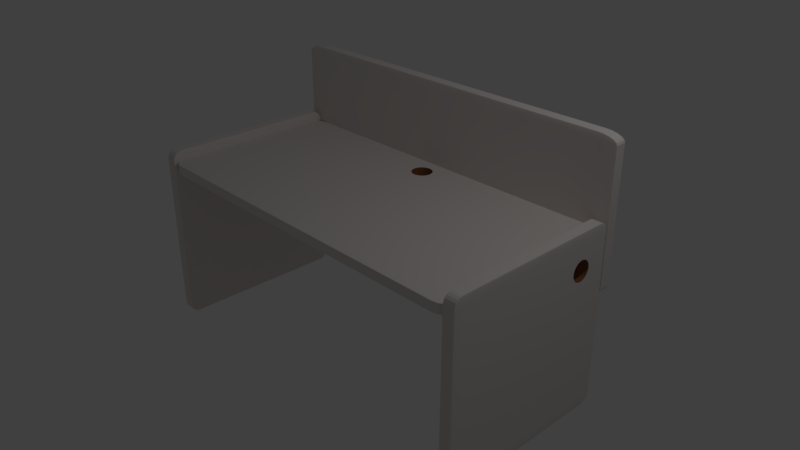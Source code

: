 # Source: white_desk_textured.blend  (saved by Blender 2.78.0; exported with 4.5.12 LTS)
import bpy
from mathutils import Matrix  # noqa: F401  (used for matrix-valued properties, if any)

bpy.ops.wm.read_factory_settings(use_empty=True)
scene = bpy.context.scene
scene.name = 'Scene'

# ---- collections
col_collection_1 = bpy.data.collections.new('Collection 1'); scene.collection.children.link(col_collection_1)

# ---- materials (node trees are filled in below, after node groups)
mat_white_desk_white = bpy.data.materials.new('white_desk_white')
mat_white_desk_white.alpha_threshold = 0.0
mat_white_desk_white.use_transparent_shadow = False
mat_white_desk_white.diffuse_color = (0.8, 0.7481, 0.7258, 1.0)
mat_white_desk_white.roughness = 0.5
mat_white_desk_white.specular_intensity = 0.2
mat_white_desk_white.line_color = (0.0, 0.0, 0.0, 1.0)
mat_white_desk_brown = bpy.data.materials.new('white_desk_brown')
mat_white_desk_brown.alpha_threshold = 0.0
mat_white_desk_brown.use_transparent_shadow = False
mat_white_desk_brown.diffuse_color = (0.2529, 0.1056, 0.0435, 1.0)
mat_white_desk_brown.roughness = 0.5
mat_white_desk_brown.specular_intensity = 0.2
mat_white_desk_white_001 = bpy.data.materials.new('white_desk_white.001')
mat_white_desk_white_001.alpha_threshold = 0.0
mat_white_desk_white_001.use_transparent_shadow = False
mat_white_desk_white_001.diffuse_color = (0.8, 0.7481, 0.7258, 1.0)
mat_white_desk_white_001.roughness = 0.5
mat_white_desk_white_001.specular_intensity = 0.2
mat_white_desk_white_001.line_color = (0.0, 0.0, 0.0, 1.0)

# ---- material node trees

# ---- world
world_world = bpy.data.worlds.new('World'); scene.world = world_world
world_world.color = (0.05088, 0.05088, 0.05088)
world_world.use_sun_shadow = False
world_world.sun_shadow_jitter_overblur = 0.0
world_world.cycles.sampling_method = 'MANUAL'

# ---- cameras
cam_camera = bpy.data.cameras.new('Camera')
cam_camera.clip_end = 100.0
cam_camera.lens = 35.0
cam_camera.sensor_width = 32.0
cam_camera.sensor_height = 18.0
cam_camera.ortho_scale = 7.314
cam_camera.dof.focus_distance = 0.0
cam_camera.dof.aperture_fstop = 128.0

# ---- lights
light_lamp = bpy.data.lights.new('Lamp', 'POINT')
light_lamp.transmission_factor = 0.0
light_lamp.cutoff_distance = 30.0
light_lamp.energy = 100.0
light_lamp.shadow_buffer_clip_start = 1.001
light_lamp.shadow_soft_size = 0.1
light_lamp.shadow_maximum_resolution = 0.006
light_lamp.use_absolute_resolution = True

# ---- meshes
me_cube_002 = bpy.data.meshes.new('Cube.002')
me_cube_002.from_pydata([(1.0, 0.9, -0.9), (0.9, 0.9, -1.0), (0.9, 1.0, -0.9), (0.9951, 0.9, -0.9309), (0.9809, 0.9, -0.9588), (0.9951, 0.9309, -0.9), (0.9893, 0.9317, -0.9319), (0.9759, 0.9307, -0.9574), (0.9809, 0.9588, -0.9), (0.9758, 0.9575, -0.9308), (0.9663, 0.9529, -0.9529), (0.9, 0.9309, -0.9951), (0.9, 0.9588, -0.9809), (0.9309, 0.9, -0.9951), (0.9317, 0.9319, -0.9893), (0.9307, 0.9574, -0.9759), (0.9588, 0.9, -0.9809), (0.9575, 0.9308, -0.9758), (0.9529, 0.9529, -0.9663), (0.9309, 0.9951, -0.9), (0.9588, 0.9809, -0.9), (0.9, 0.9951, -0.9309), (0.9319, 0.9893, -0.9317), (0.9574, 0.9759, -0.9307), (0.9, 0.9809, -0.9588), (0.9308, 0.9758, -0.9575), (0.9529, 0.9663, -0.9529), (1.0, -0.9, -0.9), (0.9, -1.0, -0.9), (0.9, -0.9, -1.0), (0.9951, -0.9309, -0.9), (0.9809, -0.9588, -0.9), (0.9951, -0.9, -0.9309), (0.9893, -0.9319, -0.9317), (0.9759, -0.9574, -0.9307), (0.9809, -0.9, -0.9588), (0.9758, -0.9308, -0.9575), (0.9663, -0.9529, -0.9529), (0.9, -0.9951, -0.9309), (0.9, -0.9809, -0.9588), (0.9309, -0.9951, -0.9), (0.9317, -0.9893, -0.9319), (0.9307, -0.9759, -0.9574), (0.9588, -0.9809, -0.9), (0.9575, -0.9758, -0.9308), (0.9529, -0.9663, -0.9529), (0.9309, -0.9, -0.9951), (0.9588, -0.9, -0.9809), (0.9, -0.9309, -0.9951), (0.9319, -0.9317, -0.9893), (0.9574, -0.9307, -0.9759), (0.9, -0.9588, -0.9809), (0.9308, -0.9575, -0.9758), (0.9529, -0.9529, -0.9663), (-0.9, -1.0, -0.9), (-1.0, -0.9, -0.9), (-0.9, -0.9, -1.0), (-0.9309, -0.9951, -0.9), (-0.9588, -0.9809, -0.9), (-0.9, -0.9951, -0.9309), (-0.9319, -0.9893, -0.9317), (-0.9574, -0.9759, -0.9307), (-0.9, -0.9809, -0.9588), (-0.9308, -0.9758, -0.9575), (-0.9529, -0.9663, -0.9529), (-0.9951, -0.9, -0.9309), (-0.9809, -0.9, -0.9588), (-0.9951, -0.9309, -0.9), (-0.9893, -0.9317, -0.9319), (-0.9759, -0.9307, -0.9574), (-0.9809, -0.9588, -0.9), (-0.9758, -0.9575, -0.9308), (-0.9663, -0.9529, -0.9529), (-0.9, -0.9309, -0.9951), (-0.9, -0.9588, -0.9809), (-0.9309, -0.9, -0.9951), (-0.9317, -0.9319, -0.9893), (-0.9307, -0.9574, -0.9759), (-0.9588, -0.9, -0.9809), (-0.9575, -0.9308, -0.9758), (-0.9529, -0.9529, -0.9663), (-0.9, 1.0, -0.9), (-0.9, 0.9, -1.0), (-1.0, 0.9, -0.9), (-0.9, 0.9951, -0.9309), (-0.9, 0.9809, -0.9588), (-0.9309, 0.9951, -0.9), (-0.9317, 0.9893, -0.9319), (-0.9307, 0.9759, -0.9574), (-0.9588, 0.9809, -0.9), (-0.9575, 0.9758, -0.9308), (-0.9529, 0.9663, -0.9529), (-0.9309, 0.9, -0.9951), (-0.9588, 0.9, -0.9809), (-0.9, 0.9309, -0.9951), (-0.9319, 0.9317, -0.9893), (-0.9574, 0.9307, -0.9759), (-0.9, 0.9588, -0.9809), (-0.9308, 0.9575, -0.9758), (-0.9529, 0.9529, -0.9663), (-0.9951, 0.9309, -0.9), (-0.9809, 0.9588, -0.9), (-0.9951, 0.9, -0.9309), (-0.9893, 0.9319, -0.9317), (-0.9759, 0.9574, -0.9307), (-0.9809, 0.9, -0.9588), (-0.9758, 0.9308, -0.9575), (-0.9663, 0.9529, -0.9529), (0.9, 1.0, 0.9), (0.9, 0.9, 1.0), (1.0, 0.9, 0.9), (0.9, 0.9951, 0.9309), (0.9, 0.9809, 0.9588), (0.9309, 0.9951, 0.9), (0.9317, 0.9893, 0.9319), (0.9307, 0.9759, 0.9574), (0.9588, 0.9809, 0.9), (0.9575, 0.9758, 0.9308), (0.9529, 0.9663, 0.9529), (0.9309, 0.9, 0.9951), (0.9588, 0.9, 0.9809), (0.9, 0.9309, 0.9951), (0.9319, 0.9317, 0.9893), (0.9574, 0.9307, 0.9759), (0.9, 0.9588, 0.9809), (0.9308, 0.9575, 0.9758), (0.9529, 0.9529, 0.9663), (0.9951, 0.9309, 0.9), (0.9809, 0.9588, 0.9), (0.9951, 0.9, 0.9309), (0.9893, 0.9319, 0.9317), (0.9759, 0.9574, 0.9307), (0.9809, 0.9, 0.9588), (0.9758, 0.9308, 0.9575), (0.9663, 0.9529, 0.9529), (0.9, -1.0, 0.9), (1.0, -0.9, 0.9), (0.9, -0.9, 1.0), (0.9309, -0.9951, 0.9), (0.9588, -0.9809, 0.9), (0.9, -0.9951, 0.9309), (0.9319, -0.9893, 0.9317), (0.9574, -0.9759, 0.9307), (0.9, -0.9809, 0.9588), (0.9308, -0.9758, 0.9575), (0.9529, -0.9663, 0.9529), (0.9951, -0.9, 0.9309), (0.9809, -0.9, 0.9588), (0.9951, -0.9309, 0.9), (0.9893, -0.9317, 0.9319), (0.9759, -0.9307, 0.9574), (0.9809, -0.9588, 0.9), (0.9758, -0.9575, 0.9308), (0.9663, -0.9529, 0.9529), (0.9, -0.9309, 0.9951), (0.9, -0.9588, 0.9809), (0.9309, -0.9, 0.9951), (0.9317, -0.9319, 0.9893), (0.9307, -0.9574, 0.9759), (0.9588, -0.9, 0.9809), (0.9575, -0.9308, 0.9758), (0.9529, -0.9529, 0.9663), (-1.0, -0.9, 0.9), (-0.9, -1.0, 0.9), (-0.9, -0.9, 1.0), (-0.9951, -0.9309, 0.9), (-0.9809, -0.9588, 0.9), (-0.9951, -0.9, 0.9309), (-0.9893, -0.9319, 0.9317), (-0.9759, -0.9574, 0.9307), (-0.9809, -0.9, 0.9588), (-0.9758, -0.9308, 0.9575), (-0.9663, -0.9529, 0.9529), (-0.9, -0.9951, 0.9309), (-0.9, -0.9809, 0.9588), (-0.9309, -0.9951, 0.9), (-0.9317, -0.9893, 0.9319), (-0.9307, -0.9759, 0.9574), (-0.9588, -0.9809, 0.9), (-0.9575, -0.9758, 0.9308), (-0.9529, -0.9663, 0.9529), (-0.9309, -0.9, 0.9951), (-0.9588, -0.9, 0.9809), (-0.9, -0.9309, 0.9951), (-0.9319, -0.9317, 0.9893), (-0.9574, -0.9307, 0.9759), (-0.9, -0.9588, 0.9809), (-0.9308, -0.9575, 0.9758), (-0.9529, -0.9529, 0.9663), (-1.0, 0.9, 0.9), (-0.9, 0.9, 1.0), (-0.9, 1.0, 0.9), (-0.9951, 0.9, 0.9309), (-0.9809, 0.9, 0.9588), (-0.9951, 0.9309, 0.9), (-0.9893, 0.9317, 0.9319), (-0.9759, 0.9307, 0.9574), (-0.9809, 0.9588, 0.9), (-0.9758, 0.9575, 0.9308), (-0.9663, 0.9529, 0.9529), (-0.9, 0.9309, 0.9951), (-0.9, 0.9588, 0.9809), (-0.9309, 0.9, 0.9951), (-0.9317, 0.9319, 0.9893), (-0.9307, 0.9574, 0.9759), (-0.9588, 0.9, 0.9809), (-0.9575, 0.9308, 0.9758), (-0.9529, 0.9529, 0.9663), (-0.9309, 0.9951, 0.9), (-0.9588, 0.9809, 0.9), (-0.9, 0.9951, 0.9309), (-0.9319, 0.9893, 0.9317), (-0.9574, 0.9759, 0.9307), (-0.9, 0.9809, 0.9588), (-0.9308, 0.9758, 0.9575), (-0.9529, 0.9663, 0.9529), (1.0, 0.7667, 0.6112), (-1.0, 0.7667, 0.6112), (1.0, 0.7646, 0.6331), (-1.0, 0.7646, 0.6331), (1.0, 0.7582, 0.6541), (-1.0, 0.7582, 0.6541), (1.0, 0.6764, 0.5011), (-1.0, 0.6764, 0.5011), (1.0, 0.7169, 0.5179), (-1.0, 0.7169, 0.5179), (1.0, 0.6116, 0.5075), (-1.0, 0.6116, 0.5075), (1.0, 0.6326, 0.5011), (-1.0, 0.6326, 0.5011), (1.0, 0.6975, 0.5075), (-1.0, 0.6975, 0.5075), (1.0, 0.6545, 0.499), (-1.0, 0.6545, 0.499), (1.0, 0.5922, 0.5179), (-1.0, 0.5922, 0.5179), (1.0, 0.7478, 0.5488), (-1.0, 0.7478, 0.5488), (1.0, 0.7582, 0.5682), (-1.0, 0.7582, 0.5682), (1.0, 0.7339, 0.6905), (-1.0, 0.7339, 0.6905), (1.0, 0.7339, 0.5318), (-1.0, 0.7339, 0.5318), (1.0, 0.7646, 0.5893), (-1.0, 0.7646, 0.5893), (1.0, 0.7478, 0.6735), (-1.0, 0.7478, 0.6735), (1.0, 0.5423, 0.6112), (-1.0, 0.5423, 0.6112), (1.0, 0.5751, 0.5318), (-1.0, 0.5751, 0.5318), (1.0, 0.5444, 0.5893), (-1.0, 0.5444, 0.5893), (1.0, 0.5508, 0.5682), (-1.0, 0.5508, 0.5682), (1.0, 0.5444, 0.6331), (-1.0, 0.5444, 0.6331), (1.0, 0.5612, 0.6735), (-1.0, 0.5612, 0.6735), (1.0, 0.7169, 0.7045), (-1.0, 0.7169, 0.7045), (1.0, 0.5508, 0.6541), (-1.0, 0.5508, 0.6541), (1.0, 0.5612, 0.5488), (-1.0, 0.5612, 0.5488), (1.0, 0.5751, 0.6905), (-1.0, 0.5751, 0.6905), (1.0, 0.5922, 0.7045), (-1.0, 0.5922, 0.7045), (1.0, 0.6116, 0.7149), (-1.0, 0.6116, 0.7149), (1.0, 0.6764, 0.7213), (-1.0, 0.6764, 0.7213), (1.0, 0.6326, 0.7213), (-1.0, 0.6326, 0.7213), (1.0, 0.6975, 0.7149), (-1.0, 0.6975, 0.7149), (1.0, 0.6545, 0.7234), (-1.0, 0.6545, 0.7234)], [], [(108, 2, 81, 191), (28, 135, 163, 54), (55, 162, 249, 253, 255, 265, 251, 235, 227, 229, 233, 223, 231, 225, 243, 237, 239, 245, 217, 189, 83), (109, 190, 164, 137), (0, 110, 216, 244, 238, 236, 242, 224, 230, 222, 232, 228, 226, 234, 250, 264, 254, 252, 248, 136, 27), (0, 3, 6, 5), (3, 4, 7, 6), (4, 16, 17, 7), (5, 6, 9, 8), (6, 7, 10, 9), (7, 17, 18, 10), (1, 11, 14, 13), (11, 12, 15, 14), (12, 24, 25, 15), (13, 14, 17, 16), (14, 15, 18, 17), (15, 25, 26, 18), (2, 19, 22, 21), (19, 20, 23, 22), (20, 8, 9, 23), (21, 22, 25, 24), (22, 23, 26, 25), (23, 9, 10, 26), (10, 18, 26), (27, 30, 33, 32), (30, 31, 34, 33), (31, 43, 44, 34), (32, 33, 36, 35), (33, 34, 37, 36), (34, 44, 45, 37), (28, 38, 41, 40), (38, 39, 42, 41), (39, 51, 52, 42), (40, 41, 44, 43), (41, 42, 45, 44), (42, 52, 53, 45), (29, 46, 49, 48), (46, 47, 50, 49), (47, 35, 36, 50), (48, 49, 52, 51), (49, 50, 53, 52), (50, 36, 37, 53), (37, 45, 53), (54, 57, 60, 59), (57, 58, 61, 60), (58, 70, 71, 61), (59, 60, 63, 62), (60, 61, 64, 63), (61, 71, 72, 64), (55, 65, 68, 67), (65, 66, 69, 68), (66, 78, 79, 69), (67, 68, 71, 70), (68, 69, 72, 71), (69, 79, 80, 72), (56, 73, 76, 75), (73, 74, 77, 76), (74, 62, 63, 77), (75, 76, 79, 78), (76, 77, 80, 79), (77, 63, 64, 80), (64, 72, 80), (81, 84, 87, 86), (84, 85, 88, 87), (85, 97, 98, 88), (86, 87, 90, 89), (87, 88, 91, 90), (88, 98, 99, 91), (82, 92, 95, 94), (92, 93, 96, 95), (93, 105, 106, 96), (94, 95, 98, 97), (95, 96, 99, 98), (96, 106, 107, 99), (83, 100, 103, 102), (100, 101, 104, 103), (101, 89, 90, 104), (102, 103, 106, 105), (103, 104, 107, 106), (104, 90, 91, 107), (91, 99, 107), (108, 111, 114, 113), (111, 112, 115, 114), (112, 124, 125, 115), (113, 114, 117, 116), (114, 115, 118, 117), (115, 125, 126, 118), (109, 119, 122, 121), (119, 120, 123, 122), (120, 132, 133, 123), (121, 122, 125, 124), (122, 123, 126, 125), (123, 133, 134, 126), (110, 127, 130, 129), (127, 128, 131, 130), (128, 116, 117, 131), (129, 130, 133, 132), (130, 131, 134, 133), (131, 117, 118, 134), (118, 126, 134), (135, 138, 141, 140), (138, 139, 142, 141), (139, 151, 152, 142), (140, 141, 144, 143), (141, 142, 145, 144), (142, 152, 153, 145), (136, 146, 149, 148), (146, 147, 150, 149), (147, 159, 160, 150), (148, 149, 152, 151), (149, 150, 153, 152), (150, 160, 161, 153), (137, 154, 157, 156), (154, 155, 158, 157), (155, 143, 144, 158), (156, 157, 160, 159), (157, 158, 161, 160), (158, 144, 145, 161), (145, 153, 161), (162, 165, 168, 167), (165, 166, 169, 168), (166, 178, 179, 169), (167, 168, 171, 170), (168, 169, 172, 171), (169, 179, 180, 172), (163, 173, 176, 175), (173, 174, 177, 176), (174, 186, 187, 177), (175, 176, 179, 178), (176, 177, 180, 179), (177, 187, 188, 180), (164, 181, 184, 183), (181, 182, 185, 184), (182, 170, 171, 185), (183, 184, 187, 186), (184, 185, 188, 187), (185, 171, 172, 188), (172, 180, 188), (189, 192, 195, 194), (192, 193, 196, 195), (193, 205, 206, 196), (194, 195, 198, 197), (195, 196, 199, 198), (196, 206, 207, 199), (190, 200, 203, 202), (200, 201, 204, 203), (201, 213, 214, 204), (202, 203, 206, 205), (203, 204, 207, 206), (204, 214, 215, 207), (191, 208, 211, 210), (208, 209, 212, 211), (209, 197, 198, 212), (210, 211, 214, 213), (211, 212, 215, 214), (212, 198, 199, 215), (199, 207, 215), (0, 27, 32, 3), (3, 32, 35, 4), (4, 35, 47, 16), (16, 47, 46, 13), (13, 46, 29, 1), (1, 82, 94, 11), (11, 94, 97, 12), (12, 97, 85, 24), (24, 85, 84, 21), (21, 84, 81, 2), (2, 108, 113, 19), (19, 113, 116, 20), (20, 116, 128, 8), (8, 128, 127, 5), (5, 127, 110, 0), (28, 54, 59, 38), (38, 59, 62, 39), (39, 62, 74, 51), (51, 74, 73, 48), (48, 73, 56, 29), (27, 136, 148, 30), (30, 148, 151, 31), (31, 151, 139, 43), (43, 139, 138, 40), (40, 138, 135, 28), (55, 83, 102, 65), (65, 102, 105, 66), (66, 105, 93, 78), (78, 93, 92, 75), (75, 92, 82, 56), (54, 163, 175, 57), (57, 175, 178, 58), (58, 178, 166, 70), (70, 166, 165, 67), (67, 165, 162, 55), (83, 189, 194, 100), (100, 194, 197, 101), (101, 197, 209, 89), (89, 209, 208, 86), (86, 208, 191, 81), (109, 137, 156, 119), (119, 156, 159, 120), (120, 159, 147, 132), (132, 147, 146, 129), (129, 146, 136, 110), (108, 191, 210, 111), (111, 210, 213, 112), (112, 213, 201, 124), (124, 201, 200, 121), (121, 200, 190, 109), (137, 164, 183, 154), (154, 183, 186, 155), (155, 186, 174, 143), (143, 174, 173, 140), (140, 173, 163, 135), (164, 190, 202, 181), (181, 202, 205, 182), (182, 205, 193, 170), (170, 193, 192, 167), (167, 192, 189, 162), (1, 29, 56, 82), (229, 228, 232, 233), (251, 250, 234, 235), (235, 234, 226, 227), (273, 272, 278, 279), (223, 222, 230, 231), (233, 232, 222, 223), (225, 224, 242, 243), (217, 216, 218, 219), (257, 256, 248, 249), (261, 260, 276, 277), (249, 248, 252, 253), (219, 218, 220, 221), (243, 242, 236, 237), (259, 258, 262, 263), (237, 236, 238, 239), (265, 264, 250, 251), (247, 246, 240, 241), (277, 276, 272, 273), (136, 248, 256, 262, 258, 266, 268, 270, 274, 278, 272, 276, 260, 240, 246, 220, 218, 216, 110), (255, 254, 264, 265), (267, 266, 258, 259), (271, 270, 268, 269), (245, 244, 216, 217), (231, 230, 224, 225), (279, 278, 274, 275), (227, 226, 228, 229), (263, 262, 256, 257), (221, 220, 246, 247), (275, 274, 270, 271), (239, 238, 244, 245), (253, 252, 254, 255), (241, 240, 260, 261), (269, 268, 266, 267), (189, 217, 219, 221, 247, 241, 261, 277, 273, 279, 275, 271, 269, 267, 259, 263, 257, 249, 162)])
me_cube_002.polygons.foreach_set('material_index', [0, 0, 0, 0, 0, 0, 0, 0, 0, 0, 0, 0, 0, 0, 0, 0, 0, 0, 0, 0, 0, 0, 0, 0, 0, 0, 0, 0, 0, 0, 0, 0, 0, 0, 0, 0, 0, 0, 0, 0, 0, 0, 0, 0, 0, 0, 0, 0, 0, 0, 0, 0, 0, 0, 0, 0, 0, 0, 0, 0, 0, 0, 0, 0, 0, 0, 0, 0, 0, 0, 0, 0, 0, 0, 0, 0, 0, 0, 0, 0, 0, 0, 0, 0, 0, 0, 0, 0, 0, 0, 0, 0, 0, 0, 0, 0, 0, 0, 0, 0, 0, 0, 0, 0, 0, 0, 0, 0, 0, 0, 0, 0, 0, 0, 0, 0, 0, 0, 0, 0, 0, 0, 0, 0, 0, 0, 0, 0, 0, 0, 0, 0, 0, 0, 0, 0, 0, 0, 0, 0, 0, 0, 0, 0, 0, 0, 0, 0, 0, 0, 0, 0, 0, 0, 0, 0, 0, 0, 0, 0, 0, 0, 0, 0, 0, 0, 0, 0, 0, 0, 0, 0, 0, 0, 0, 0, 0, 0, 0, 0, 0, 0, 0, 0, 0, 0, 0, 0, 0, 0, 0, 0, 0, 0, 0, 0, 0, 0, 0, 0, 0, 0, 0, 0, 0, 0, 0, 0, 0, 0, 0, 0, 0, 0, 0, 0, 0, 0, 1, 1, 1, 1, 1, 1, 1, 1, 1, 1, 1, 1, 1, 1, 1, 1, 1, 1, 0, 1, 1, 1, 1, 1, 1, 1, 1, 1, 1, 1, 1, 1, 1, 0])
me_cube_002.materials.append(mat_white_desk_white)
me_cube_002.materials.append(mat_white_desk_brown)
me_cube_002.use_remesh_preserve_volume = False
me_cube_002.use_remesh_preserve_attributes = False
me_cube_002.use_mirror_vertex_groups = False
me_cube_002.update()
me_cube_003 = bpy.data.meshes.new('Cube.003')
me_cube_003.from_pydata([(1.0, 0.9, -0.9), (0.9, 0.9, -1.0), (0.9, 1.0, -0.9), (0.9951, 0.9, -0.9309), (0.9809, 0.9, -0.9588), (0.9951, 0.9309, -0.9), (0.9893, 0.9317, -0.9319), (0.9759, 0.9307, -0.9574), (0.9809, 0.9588, -0.9), (0.9758, 0.9575, -0.9308), (0.9663, 0.9529, -0.9529), (0.9, 0.9309, -0.9951), (0.9, 0.9588, -0.9809), (0.9309, 0.9, -0.9951), (0.9317, 0.9319, -0.9893), (0.9307, 0.9574, -0.9759), (0.9588, 0.9, -0.9809), (0.9575, 0.9308, -0.9758), (0.9529, 0.9529, -0.9663), (0.9309, 0.9951, -0.9), (0.9588, 0.9809, -0.9), (0.9, 0.9951, -0.9309), (0.9319, 0.9893, -0.9317), (0.9574, 0.9759, -0.9307), (0.9, 0.9809, -0.9588), (0.9308, 0.9758, -0.9575), (0.9529, 0.9663, -0.9529), (1.0, -0.9, -0.9), (0.9, -1.0, -0.9), (0.9, -0.9, -1.0), (0.9951, -0.9309, -0.9), (0.9809, -0.9588, -0.9), (0.9951, -0.9, -0.9309), (0.9893, -0.9319, -0.9317), (0.9759, -0.9574, -0.9307), (0.9809, -0.9, -0.9588), (0.9758, -0.9308, -0.9575), (0.9663, -0.9529, -0.9529), (0.9, -0.9951, -0.9309), (0.9, -0.9809, -0.9588), (0.9309, -0.9951, -0.9), (0.9317, -0.9893, -0.9319), (0.9307, -0.9759, -0.9574), (0.9588, -0.9809, -0.9), (0.9575, -0.9758, -0.9308), (0.9529, -0.9663, -0.9529), (0.9309, -0.9, -0.9951), (0.9588, -0.9, -0.9809), (0.9, -0.9309, -0.9951), (0.9319, -0.9317, -0.9893), (0.9574, -0.9307, -0.9759), (0.9, -0.9588, -0.9809), (0.9308, -0.9575, -0.9758), (0.9529, -0.9529, -0.9663), (-0.9, -1.0, -0.9), (-1.0, -0.9, -0.9), (-0.9, -0.9, -1.0), (-0.9309, -0.9951, -0.9), (-0.9588, -0.9809, -0.9), (-0.9, -0.9951, -0.9309), (-0.9319, -0.9893, -0.9317), (-0.9574, -0.9759, -0.9307), (-0.9, -0.9809, -0.9588), (-0.9308, -0.9758, -0.9575), (-0.9529, -0.9663, -0.9529), (-0.9951, -0.9, -0.9309), (-0.9809, -0.9, -0.9588), (-0.9951, -0.9309, -0.9), (-0.9893, -0.9317, -0.9319), (-0.9759, -0.9307, -0.9574), (-0.9809, -0.9588, -0.9), (-0.9758, -0.9575, -0.9308), (-0.9663, -0.9529, -0.9529), (-0.9, -0.9309, -0.9951), (-0.9, -0.9588, -0.9809), (-0.9309, -0.9, -0.9951), (-0.9317, -0.9319, -0.9893), (-0.9307, -0.9574, -0.9759), (-0.9588, -0.9, -0.9809), (-0.9575, -0.9308, -0.9758), (-0.9529, -0.9529, -0.9663), (-0.9, 1.0, -0.9), (-0.9, 0.9, -1.0), (-1.0, 0.9, -0.9), (-0.9, 0.9951, -0.9309), (-0.9, 0.9809, -0.9588), (-0.9309, 0.9951, -0.9), (-0.9317, 0.9893, -0.9319), (-0.9307, 0.9759, -0.9574), (-0.9588, 0.9809, -0.9), (-0.9575, 0.9758, -0.9308), (-0.9529, 0.9663, -0.9529), (-0.9309, 0.9, -0.9951), (-0.9588, 0.9, -0.9809), (-0.9, 0.9309, -0.9951), (-0.9319, 0.9317, -0.9893), (-0.9574, 0.9307, -0.9759), (-0.9, 0.9588, -0.9809), (-0.9308, 0.9575, -0.9758), (-0.9529, 0.9529, -0.9663), (-0.9951, 0.9309, -0.9), (-0.9809, 0.9588, -0.9), (-0.9951, 0.9, -0.9309), (-0.9893, 0.9319, -0.9317), (-0.9759, 0.9574, -0.9307), (-0.9809, 0.9, -0.9588), (-0.9758, 0.9308, -0.9575), (-0.9663, 0.9529, -0.9529), (0.9, 1.0, 0.9), (0.9, 0.9, 1.0), (1.0, 0.9, 0.9), (0.9, 0.9951, 0.9309), (0.9, 0.9809, 0.9588), (0.9309, 0.9951, 0.9), (0.9317, 0.9893, 0.9319), (0.9307, 0.9759, 0.9574), (0.9588, 0.9809, 0.9), (0.9575, 0.9758, 0.9308), (0.9529, 0.9663, 0.9529), (0.9309, 0.9, 0.9951), (0.9588, 0.9, 0.9809), (0.9, 0.9309, 0.9951), (0.9319, 0.9317, 0.9893), (0.9574, 0.9307, 0.9759), (0.9, 0.9588, 0.9809), (0.9308, 0.9575, 0.9758), (0.9529, 0.9529, 0.9663), (0.9951, 0.9309, 0.9), (0.9809, 0.9588, 0.9), (0.9951, 0.9, 0.9309), (0.9893, 0.9319, 0.9317), (0.9759, 0.9574, 0.9307), (0.9809, 0.9, 0.9588), (0.9758, 0.9308, 0.9575), (0.9663, 0.9529, 0.9529), (0.9, -1.0, 0.9), (1.0, -0.9, 0.9), (0.9, -0.9, 1.0), (0.9309, -0.9951, 0.9), (0.9588, -0.9809, 0.9), (0.9, -0.9951, 0.9309), (0.9319, -0.9893, 0.9317), (0.9574, -0.9759, 0.9307), (0.9, -0.9809, 0.9588), (0.9308, -0.9758, 0.9575), (0.9529, -0.9663, 0.9529), (0.9951, -0.9, 0.9309), (0.9809, -0.9, 0.9588), (0.9951, -0.9309, 0.9), (0.9893, -0.9317, 0.9319), (0.9759, -0.9307, 0.9574), (0.9809, -0.9588, 0.9), (0.9758, -0.9575, 0.9308), (0.9663, -0.9529, 0.9529), (0.9, -0.9309, 0.9951), (0.9, -0.9588, 0.9809), (0.9309, -0.9, 0.9951), (0.9317, -0.9319, 0.9893), (0.9307, -0.9574, 0.9759), (0.9588, -0.9, 0.9809), (0.9575, -0.9308, 0.9758), (0.9529, -0.9529, 0.9663), (-1.0, -0.9, 0.9), (-0.9, -1.0, 0.9), (-0.9, -0.9, 1.0), (-0.9951, -0.9309, 0.9), (-0.9809, -0.9588, 0.9), (-0.9951, -0.9, 0.9309), (-0.9893, -0.9319, 0.9317), (-0.9759, -0.9574, 0.9307), (-0.9809, -0.9, 0.9588), (-0.9758, -0.9308, 0.9575), (-0.9663, -0.9529, 0.9529), (-0.9, -0.9951, 0.9309), (-0.9, -0.9809, 0.9588), (-0.9309, -0.9951, 0.9), (-0.9317, -0.9893, 0.9319), (-0.9307, -0.9759, 0.9574), (-0.9588, -0.9809, 0.9), (-0.9575, -0.9758, 0.9308), (-0.9529, -0.9663, 0.9529), (-0.9309, -0.9, 0.9951), (-0.9588, -0.9, 0.9809), (-0.9, -0.9309, 0.9951), (-0.9319, -0.9317, 0.9893), (-0.9574, -0.9307, 0.9759), (-0.9, -0.9588, 0.9809), (-0.9308, -0.9575, 0.9758), (-0.9529, -0.9529, 0.9663), (-1.0, 0.9, 0.9), (-0.9, 0.9, 1.0), (-0.9, 1.0, 0.9), (-0.9951, 0.9, 0.9309), (-0.9809, 0.9, 0.9588), (-0.9951, 0.9309, 0.9), (-0.9893, 0.9317, 0.9319), (-0.9759, 0.9307, 0.9574), (-0.9809, 0.9588, 0.9), (-0.9758, 0.9575, 0.9308), (-0.9663, 0.9529, 0.9529), (-0.9, 0.9309, 0.9951), (-0.9, 0.9588, 0.9809), (-0.9309, 0.9, 0.9951), (-0.9317, 0.9319, 0.9893), (-0.9307, 0.9574, 0.9759), (-0.9588, 0.9, 0.9809), (-0.9575, 0.9308, 0.9758), (-0.9529, 0.9529, 0.9663), (-0.9309, 0.9951, 0.9), (-0.9588, 0.9809, 0.9), (-0.9, 0.9951, 0.9309), (-0.9319, 0.9893, 0.9317), (-0.9574, 0.9759, 0.9307), (-0.9, 0.9809, 0.9588), (-0.9308, 0.9758, 0.9575), (-0.9529, 0.9663, 0.9529)], [], [(108, 2, 81, 191), (28, 135, 163, 54), (55, 162, 189, 83), (109, 190, 164, 137), (0, 110, 136, 27), (0, 3, 6, 5), (3, 4, 7, 6), (4, 16, 17, 7), (5, 6, 9, 8), (6, 7, 10, 9), (7, 17, 18, 10), (1, 11, 14, 13), (11, 12, 15, 14), (12, 24, 25, 15), (13, 14, 17, 16), (14, 15, 18, 17), (15, 25, 26, 18), (2, 19, 22, 21), (19, 20, 23, 22), (20, 8, 9, 23), (21, 22, 25, 24), (22, 23, 26, 25), (23, 9, 10, 26), (10, 18, 26), (27, 30, 33, 32), (30, 31, 34, 33), (31, 43, 44, 34), (32, 33, 36, 35), (33, 34, 37, 36), (34, 44, 45, 37), (28, 38, 41, 40), (38, 39, 42, 41), (39, 51, 52, 42), (40, 41, 44, 43), (41, 42, 45, 44), (42, 52, 53, 45), (29, 46, 49, 48), (46, 47, 50, 49), (47, 35, 36, 50), (48, 49, 52, 51), (49, 50, 53, 52), (50, 36, 37, 53), (37, 45, 53), (54, 57, 60, 59), (57, 58, 61, 60), (58, 70, 71, 61), (59, 60, 63, 62), (60, 61, 64, 63), (61, 71, 72, 64), (55, 65, 68, 67), (65, 66, 69, 68), (66, 78, 79, 69), (67, 68, 71, 70), (68, 69, 72, 71), (69, 79, 80, 72), (56, 73, 76, 75), (73, 74, 77, 76), (74, 62, 63, 77), (75, 76, 79, 78), (76, 77, 80, 79), (77, 63, 64, 80), (64, 72, 80), (81, 84, 87, 86), (84, 85, 88, 87), (85, 97, 98, 88), (86, 87, 90, 89), (87, 88, 91, 90), (88, 98, 99, 91), (82, 92, 95, 94), (92, 93, 96, 95), (93, 105, 106, 96), (94, 95, 98, 97), (95, 96, 99, 98), (96, 106, 107, 99), (83, 100, 103, 102), (100, 101, 104, 103), (101, 89, 90, 104), (102, 103, 106, 105), (103, 104, 107, 106), (104, 90, 91, 107), (91, 99, 107), (108, 111, 114, 113), (111, 112, 115, 114), (112, 124, 125, 115), (113, 114, 117, 116), (114, 115, 118, 117), (115, 125, 126, 118), (109, 119, 122, 121), (119, 120, 123, 122), (120, 132, 133, 123), (121, 122, 125, 124), (122, 123, 126, 125), (123, 133, 134, 126), (110, 127, 130, 129), (127, 128, 131, 130), (128, 116, 117, 131), (129, 130, 133, 132), (130, 131, 134, 133), (131, 117, 118, 134), (118, 126, 134), (135, 138, 141, 140), (138, 139, 142, 141), (139, 151, 152, 142), (140, 141, 144, 143), (141, 142, 145, 144), (142, 152, 153, 145), (136, 146, 149, 148), (146, 147, 150, 149), (147, 159, 160, 150), (148, 149, 152, 151), (149, 150, 153, 152), (150, 160, 161, 153), (137, 154, 157, 156), (154, 155, 158, 157), (155, 143, 144, 158), (156, 157, 160, 159), (157, 158, 161, 160), (158, 144, 145, 161), (145, 153, 161), (162, 165, 168, 167), (165, 166, 169, 168), (166, 178, 179, 169), (167, 168, 171, 170), (168, 169, 172, 171), (169, 179, 180, 172), (163, 173, 176, 175), (173, 174, 177, 176), (174, 186, 187, 177), (175, 176, 179, 178), (176, 177, 180, 179), (177, 187, 188, 180), (164, 181, 184, 183), (181, 182, 185, 184), (182, 170, 171, 185), (183, 184, 187, 186), (184, 185, 188, 187), (185, 171, 172, 188), (172, 180, 188), (189, 192, 195, 194), (192, 193, 196, 195), (193, 205, 206, 196), (194, 195, 198, 197), (195, 196, 199, 198), (196, 206, 207, 199), (190, 200, 203, 202), (200, 201, 204, 203), (201, 213, 214, 204), (202, 203, 206, 205), (203, 204, 207, 206), (204, 214, 215, 207), (191, 208, 211, 210), (208, 209, 212, 211), (209, 197, 198, 212), (210, 211, 214, 213), (211, 212, 215, 214), (212, 198, 199, 215), (199, 207, 215), (0, 27, 32, 3), (3, 32, 35, 4), (4, 35, 47, 16), (16, 47, 46, 13), (13, 46, 29, 1), (1, 82, 94, 11), (11, 94, 97, 12), (12, 97, 85, 24), (24, 85, 84, 21), (21, 84, 81, 2), (2, 108, 113, 19), (19, 113, 116, 20), (20, 116, 128, 8), (8, 128, 127, 5), (5, 127, 110, 0), (28, 54, 59, 38), (38, 59, 62, 39), (39, 62, 74, 51), (51, 74, 73, 48), (48, 73, 56, 29), (27, 136, 148, 30), (30, 148, 151, 31), (31, 151, 139, 43), (43, 139, 138, 40), (40, 138, 135, 28), (55, 83, 102, 65), (65, 102, 105, 66), (66, 105, 93, 78), (78, 93, 92, 75), (75, 92, 82, 56), (54, 163, 175, 57), (57, 175, 178, 58), (58, 178, 166, 70), (70, 166, 165, 67), (67, 165, 162, 55), (83, 189, 194, 100), (100, 194, 197, 101), (101, 197, 209, 89), (89, 209, 208, 86), (86, 208, 191, 81), (109, 137, 156, 119), (119, 156, 159, 120), (120, 159, 147, 132), (132, 147, 146, 129), (129, 146, 136, 110), (108, 191, 210, 111), (111, 210, 213, 112), (112, 213, 201, 124), (124, 201, 200, 121), (121, 200, 190, 109), (137, 164, 183, 154), (154, 183, 186, 155), (155, 186, 174, 143), (143, 174, 173, 140), (140, 173, 163, 135), (164, 190, 202, 181), (181, 202, 205, 182), (182, 205, 193, 170), (170, 193, 192, 167), (167, 192, 189, 162), (1, 29, 56, 82)])
me_cube_003.materials.append(mat_white_desk_white)
me_cube_003.materials.append(mat_white_desk_brown)
me_cube_003.use_remesh_preserve_volume = False
me_cube_003.use_remesh_preserve_attributes = False
me_cube_003.use_mirror_vertex_groups = False
me_cube_003.update()
me_cube = bpy.data.meshes.new('Cube')
me_cube.from_pydata([(1.0, 0.9, -0.9), (0.9, 0.9, -1.0), (0.9, 1.0, -0.9), (0.9988, 0.9, -0.9156), (0.9951, 0.9, -0.9309), (0.9891, 0.9, -0.9454), (0.9809, 0.9, -0.9588), (0.9707, 0.9, -0.9707), (0.9988, 0.9156, -0.9), (0.9974, 0.916, -0.9161), (0.9934, 0.9161, -0.9318), (0.9873, 0.916, -0.9461), (0.9793, 0.9159, -0.9588), (0.9699, 0.9159, -0.9698), (0.9951, 0.9309, -0.9), (0.9934, 0.9317, -0.9162), (0.9893, 0.9317, -0.9319), (0.9833, 0.9312, -0.9456), (0.9759, 0.9307, -0.9574), (0.9674, 0.9304, -0.9673), (0.9891, 0.9454, -0.9), (0.9873, 0.9461, -0.9162), (0.9833, 0.9456, -0.9314), (0.9778, 0.9444, -0.9444), (0.9714, 0.9431, -0.9551), (0.964, 0.9424, -0.964), (0.9809, 0.9588, -0.9), (0.9793, 0.9588, -0.916), (0.9759, 0.9574, -0.9308), (0.9714, 0.9551, -0.9431), (0.9664, 0.9529, -0.9529), (0.9606, 0.9516, -0.9606), (0.9577, 0.9577, -0.9577), (0.9, 0.9156, -0.9988), (0.9, 0.9309, -0.9951), (0.9, 0.9454, -0.9891), (0.9, 0.9588, -0.9809), (0.9, 0.9707, -0.9707), (0.9156, 0.9, -0.9988), (0.916, 0.9161, -0.9974), (0.9161, 0.9318, -0.9934), (0.916, 0.9461, -0.9873), (0.9159, 0.9588, -0.9793), (0.9159, 0.9698, -0.9699), (0.9309, 0.9, -0.9951), (0.9317, 0.9162, -0.9934), (0.9317, 0.9319, -0.9893), (0.9312, 0.9456, -0.9833), (0.9307, 0.9574, -0.9759), (0.9304, 0.9673, -0.9674), (0.9454, 0.9, -0.9891), (0.9461, 0.9162, -0.9873), (0.9456, 0.9314, -0.9833), (0.9444, 0.9444, -0.9778), (0.9431, 0.9551, -0.9714), (0.9424, 0.964, -0.964), (0.9588, 0.9, -0.9809), (0.9588, 0.916, -0.9793), (0.9574, 0.9308, -0.9759), (0.9551, 0.9431, -0.9714), (0.9529, 0.9529, -0.9664), (0.9516, 0.9606, -0.9606), (0.9156, 0.9988, -0.9), (0.9309, 0.9951, -0.9), (0.9454, 0.9891, -0.9), (0.9588, 0.9809, -0.9), (0.9707, 0.9707, -0.9), (0.9, 0.9988, -0.9156), (0.9161, 0.9974, -0.916), (0.9318, 0.9934, -0.9161), (0.9461, 0.9873, -0.916), (0.9588, 0.9793, -0.9159), (0.9698, 0.9699, -0.9159), (0.9, 0.9951, -0.9309), (0.9162, 0.9934, -0.9317), (0.9319, 0.9893, -0.9317), (0.9456, 0.9833, -0.9312), (0.9574, 0.9759, -0.9307), (0.9673, 0.9674, -0.9304), (0.9, 0.9891, -0.9454), (0.9162, 0.9873, -0.9461), (0.9314, 0.9833, -0.9456), (0.9444, 0.9778, -0.9444), (0.9551, 0.9714, -0.9431), (0.964, 0.964, -0.9424), (0.9, 0.9809, -0.9588), (0.916, 0.9793, -0.9588), (0.9308, 0.9759, -0.9574), (0.9431, 0.9714, -0.9551), (0.9529, 0.9664, -0.9529), (0.9606, 0.9606, -0.9516), (1.0, -0.9, -0.9), (0.9, -1.0, -0.9), (0.9, -0.9, -1.0), (0.9988, -0.9156, -0.9), (0.9951, -0.9309, -0.9), (0.9891, -0.9454, -0.9), (0.9809, -0.9588, -0.9), (0.9707, -0.9707, -0.9), (0.9988, -0.9, -0.9156), (0.9974, -0.9161, -0.916), (0.9934, -0.9318, -0.9161), (0.9873, -0.9461, -0.916), (0.9793, -0.9588, -0.9159), (0.9699, -0.9698, -0.9159), (0.9951, -0.9, -0.9309), (0.9934, -0.9162, -0.9317), (0.9893, -0.9319, -0.9317), (0.9833, -0.9456, -0.9312), (0.9759, -0.9574, -0.9307), (0.9674, -0.9673, -0.9304), (0.9891, -0.9, -0.9454), (0.9873, -0.9162, -0.9461), (0.9833, -0.9314, -0.9456), (0.9778, -0.9444, -0.9444), (0.9714, -0.9551, -0.9431), (0.964, -0.964, -0.9424), (0.9809, -0.9, -0.9588), (0.9793, -0.916, -0.9588), (0.9759, -0.9308, -0.9574), (0.9714, -0.9431, -0.9551), (0.9664, -0.9529, -0.9529), (0.9606, -0.9606, -0.9516), (0.9577, -0.9577, -0.9577), (0.9, -0.9988, -0.9156), (0.9, -0.9951, -0.9309), (0.9, -0.9891, -0.9454), (0.9, -0.9809, -0.9588), (0.9, -0.9707, -0.9707), (0.9156, -0.9988, -0.9), (0.916, -0.9974, -0.9161), (0.9161, -0.9934, -0.9318), (0.916, -0.9873, -0.9461), (0.9159, -0.9793, -0.9588), (0.9159, -0.9699, -0.9698), (0.9309, -0.9951, -0.9), (0.9317, -0.9934, -0.9162), (0.9317, -0.9893, -0.9319), (0.9312, -0.9833, -0.9456), (0.9307, -0.9759, -0.9574), (0.9304, -0.9674, -0.9673), (0.9454, -0.9891, -0.9), (0.9461, -0.9873, -0.9162), (0.9456, -0.9833, -0.9314), (0.9444, -0.9778, -0.9444), (0.9431, -0.9714, -0.9551), (0.9424, -0.964, -0.964), (0.9588, -0.9809, -0.9), (0.9588, -0.9793, -0.916), (0.9574, -0.9759, -0.9308), (0.9551, -0.9714, -0.9431), (0.9529, -0.9664, -0.9529), (0.9516, -0.9606, -0.9606), (0.9156, -0.9, -0.9988), (0.9309, -0.9, -0.9951), (0.9454, -0.9, -0.9891), (0.9588, -0.9, -0.9809), (0.9707, -0.9, -0.9707), (0.9, -0.9156, -0.9988), (0.9161, -0.916, -0.9974), (0.9318, -0.9161, -0.9934), (0.9461, -0.916, -0.9873), (0.9588, -0.9159, -0.9793), (0.9698, -0.9159, -0.9699), (0.9, -0.9309, -0.9951), (0.9162, -0.9317, -0.9934), (0.9319, -0.9317, -0.9893), (0.9456, -0.9312, -0.9833), (0.9574, -0.9307, -0.9759), (0.9673, -0.9304, -0.9674), (0.9, -0.9454, -0.9891), (0.9162, -0.9461, -0.9873), (0.9314, -0.9456, -0.9833), (0.9444, -0.9444, -0.9778), (0.9551, -0.9431, -0.9714), (0.964, -0.9424, -0.964), (0.9, -0.9588, -0.9809), (0.916, -0.9588, -0.9793), (0.9308, -0.9574, -0.9759), (0.9431, -0.9551, -0.9714), (0.9529, -0.9529, -0.9664), (0.9606, -0.9516, -0.9606), (-0.9, -1.0, -0.9), (-1.0, -0.9, -0.9), (-0.9, -0.9, -1.0), (-0.9156, -0.9988, -0.9), (-0.9309, -0.9951, -0.9), (-0.9454, -0.9891, -0.9), (-0.9588, -0.9809, -0.9), (-0.9707, -0.9707, -0.9), (-0.9, -0.9988, -0.9156), (-0.9161, -0.9974, -0.916), (-0.9318, -0.9934, -0.9161), (-0.9461, -0.9873, -0.916), (-0.9588, -0.9793, -0.9159), (-0.9698, -0.9699, -0.9159), (-0.9, -0.9951, -0.9309), (-0.9162, -0.9934, -0.9317), (-0.9319, -0.9893, -0.9317), (-0.9456, -0.9833, -0.9312), (-0.9574, -0.9759, -0.9307), (-0.9673, -0.9674, -0.9304), (-0.9, -0.9891, -0.9454), (-0.9162, -0.9873, -0.9461), (-0.9314, -0.9833, -0.9456), (-0.9444, -0.9778, -0.9444), (-0.9551, -0.9714, -0.9431), (-0.964, -0.964, -0.9424), (-0.9, -0.9809, -0.9588), (-0.916, -0.9793, -0.9588), (-0.9308, -0.9759, -0.9574), (-0.9431, -0.9714, -0.9551), (-0.9529, -0.9664, -0.9529), (-0.9606, -0.9606, -0.9516), (-0.9577, -0.9577, -0.9577), (-0.9988, -0.9, -0.9156), (-0.9951, -0.9, -0.9309), (-0.9891, -0.9, -0.9454), (-0.9809, -0.9, -0.9588), (-0.9707, -0.9, -0.9707), (-0.9988, -0.9156, -0.9), (-0.9974, -0.916, -0.9161), (-0.9934, -0.9161, -0.9318), (-0.9873, -0.916, -0.9461), (-0.9793, -0.9159, -0.9588), (-0.9699, -0.9159, -0.9698), (-0.9951, -0.9309, -0.9), (-0.9934, -0.9317, -0.9162), (-0.9893, -0.9317, -0.9319), (-0.9833, -0.9312, -0.9456), (-0.9759, -0.9307, -0.9574), (-0.9674, -0.9304, -0.9673), (-0.9891, -0.9454, -0.9), (-0.9873, -0.9461, -0.9162), (-0.9833, -0.9456, -0.9314), (-0.9778, -0.9444, -0.9444), (-0.9714, -0.9431, -0.9551), (-0.964, -0.9424, -0.964), (-0.9809, -0.9588, -0.9), (-0.9793, -0.9588, -0.916), (-0.9759, -0.9574, -0.9308), (-0.9714, -0.9551, -0.9431), (-0.9664, -0.9529, -0.9529), (-0.9606, -0.9516, -0.9606), (-0.9, -0.9156, -0.9988), (-0.9, -0.9309, -0.9951), (-0.9, -0.9454, -0.9891), (-0.9, -0.9588, -0.9809), (-0.9, -0.9707, -0.9707), (-0.9156, -0.9, -0.9988), (-0.916, -0.9161, -0.9974), (-0.9161, -0.9318, -0.9934), (-0.916, -0.9461, -0.9873), (-0.9159, -0.9588, -0.9793), (-0.9159, -0.9698, -0.9699), (-0.9309, -0.9, -0.9951), (-0.9317, -0.9162, -0.9934), (-0.9317, -0.9319, -0.9893), (-0.9312, -0.9456, -0.9833), (-0.9307, -0.9574, -0.9759), (-0.9304, -0.9673, -0.9674), (-0.9454, -0.9, -0.9891), (-0.9461, -0.9162, -0.9873), (-0.9456, -0.9314, -0.9833), (-0.9444, -0.9444, -0.9778), (-0.9431, -0.9551, -0.9714), (-0.9424, -0.964, -0.964), (-0.9588, -0.9, -0.9809), (-0.9588, -0.916, -0.9793), (-0.9574, -0.9308, -0.9759), (-0.9551, -0.9431, -0.9714), (-0.9529, -0.9529, -0.9664), (-0.9516, -0.9606, -0.9606), (-0.9, 1.0, -0.9), (-0.9, 0.9, -1.0), (-1.0, 0.9, -0.9), (-0.9, 0.9988, -0.9156), (-0.9, 0.9951, -0.9309), (-0.9, 0.9891, -0.9454), (-0.9, 0.9809, -0.9588), (-0.9, 0.9707, -0.9707), (-0.9156, 0.9988, -0.9), (-0.916, 0.9974, -0.9161), (-0.9161, 0.9934, -0.9318), (-0.916, 0.9873, -0.9461), (-0.9159, 0.9793, -0.9588), (-0.9159, 0.9699, -0.9698), (-0.9309, 0.9951, -0.9), (-0.9317, 0.9934, -0.9162), (-0.9317, 0.9893, -0.9319), (-0.9312, 0.9833, -0.9456), (-0.9307, 0.9759, -0.9574), (-0.9304, 0.9674, -0.9673), (-0.9454, 0.9891, -0.9), (-0.9461, 0.9873, -0.9162), (-0.9456, 0.9833, -0.9314), (-0.9444, 0.9778, -0.9444), (-0.9431, 0.9714, -0.9551), (-0.9424, 0.964, -0.964), (-0.9588, 0.9809, -0.9), (-0.9588, 0.9793, -0.916), (-0.9574, 0.9759, -0.9308), (-0.9551, 0.9714, -0.9431), (-0.9529, 0.9664, -0.9529), (-0.9516, 0.9606, -0.9606), (-0.9577, 0.9577, -0.9577), (-0.9156, 0.9, -0.9988), (-0.9309, 0.9, -0.9951), (-0.9454, 0.9, -0.9891), (-0.9588, 0.9, -0.9809), (-0.9707, 0.9, -0.9707), (-0.9, 0.9156, -0.9988), (-0.9161, 0.916, -0.9974), (-0.9318, 0.9161, -0.9934), (-0.9461, 0.916, -0.9873), (-0.9588, 0.9159, -0.9793), (-0.9698, 0.9159, -0.9699), (-0.9, 0.9309, -0.9951), (-0.9162, 0.9317, -0.9934), (-0.9319, 0.9317, -0.9893), (-0.9456, 0.9312, -0.9833), (-0.9574, 0.9307, -0.9759), (-0.9673, 0.9304, -0.9674), (-0.9, 0.9454, -0.9891), (-0.9162, 0.9461, -0.9873), (-0.9314, 0.9456, -0.9833), (-0.9444, 0.9444, -0.9778), (-0.9551, 0.9431, -0.9714), (-0.964, 0.9424, -0.964), (-0.9, 0.9588, -0.9809), (-0.916, 0.9588, -0.9793), (-0.9308, 0.9574, -0.9759), (-0.9431, 0.9551, -0.9714), (-0.9529, 0.9529, -0.9664), (-0.9606, 0.9516, -0.9606), (-0.9988, 0.9156, -0.9), (-0.9951, 0.9309, -0.9), (-0.9891, 0.9454, -0.9), (-0.9809, 0.9588, -0.9), (-0.9707, 0.9707, -0.9), (-0.9988, 0.9, -0.9156), (-0.9974, 0.9161, -0.916), (-0.9934, 0.9318, -0.9161), (-0.9873, 0.9461, -0.916), (-0.9793, 0.9588, -0.9159), (-0.9699, 0.9698, -0.9159), (-0.9951, 0.9, -0.9309), (-0.9934, 0.9162, -0.9317), (-0.9893, 0.9319, -0.9317), (-0.9833, 0.9456, -0.9312), (-0.9759, 0.9574, -0.9307), (-0.9674, 0.9673, -0.9304), (-0.9891, 0.9, -0.9454), (-0.9873, 0.9162, -0.9461), (-0.9833, 0.9314, -0.9456), (-0.9778, 0.9444, -0.9444), (-0.9714, 0.9551, -0.9431), (-0.964, 0.964, -0.9424), (-0.9809, 0.9, -0.9588), (-0.9793, 0.916, -0.9588), (-0.9759, 0.9308, -0.9574), (-0.9714, 0.9431, -0.9551), (-0.9664, 0.9529, -0.9529), (-0.9606, 0.9606, -0.9516), (0.9, 1.0, 0.9), (0.9, 0.9, 1.0), (1.0, 0.9, 0.9), (0.9, 0.9988, 0.9156), (0.9, 0.9951, 0.9309), (0.9, 0.9891, 0.9454), (0.9, 0.9809, 0.9588), (0.9, 0.9707, 0.9707), (0.9156, 0.9988, 0.9), (0.916, 0.9974, 0.9161), (0.9161, 0.9934, 0.9318), (0.916, 0.9873, 0.9461), (0.9159, 0.9793, 0.9588), (0.9159, 0.9699, 0.9698), (0.9309, 0.9951, 0.9), (0.9317, 0.9934, 0.9162), (0.9317, 0.9893, 0.9319), (0.9312, 0.9833, 0.9456), (0.9307, 0.9759, 0.9574), (0.9304, 0.9674, 0.9673), (0.9454, 0.9891, 0.9), (0.9461, 0.9873, 0.9162), (0.9456, 0.9833, 0.9314), (0.9444, 0.9778, 0.9444), (0.9431, 0.9714, 0.9551), (0.9424, 0.964, 0.964), (0.9588, 0.9809, 0.9), (0.9588, 0.9793, 0.916), (0.9574, 0.9759, 0.9308), (0.9551, 0.9714, 0.9431), (0.9529, 0.9664, 0.9529), (0.9516, 0.9606, 0.9606), (0.9577, 0.9577, 0.9577), (0.9156, 0.9, 0.9988), (0.9309, 0.9, 0.9951), (0.9454, 0.9, 0.9891), (0.9588, 0.9, 0.9809), (0.9707, 0.9, 0.9707), (0.9, 0.9156, 0.9988), (0.9161, 0.916, 0.9974), (0.9318, 0.9161, 0.9934), (0.9461, 0.916, 0.9873), (0.9588, 0.9159, 0.9793), (0.9698, 0.9159, 0.9699), (0.9, 0.9309, 0.9951), (0.9162, 0.9317, 0.9934), (0.9319, 0.9317, 0.9893), (0.9456, 0.9312, 0.9833), (0.9574, 0.9307, 0.9759), (0.9673, 0.9304, 0.9674), (0.9, 0.9454, 0.9891), (0.9162, 0.9461, 0.9873), (0.9314, 0.9456, 0.9833), (0.9444, 0.9444, 0.9778), (0.9551, 0.9431, 0.9714), (0.964, 0.9424, 0.964), (0.9, 0.9588, 0.9809), (0.916, 0.9588, 0.9793), (0.9308, 0.9574, 0.9759), (0.9431, 0.9551, 0.9714), (0.9529, 0.9529, 0.9664), (0.9606, 0.9516, 0.9606), (0.9988, 0.9156, 0.9), (0.9951, 0.9309, 0.9), (0.9891, 0.9454, 0.9), (0.9809, 0.9588, 0.9), (0.9707, 0.9707, 0.9), (0.9988, 0.9, 0.9156), (0.9974, 0.9161, 0.916), (0.9934, 0.9318, 0.9161), (0.9873, 0.9461, 0.916), (0.9793, 0.9588, 0.9159), (0.9699, 0.9698, 0.9159), (0.9951, 0.9, 0.9309), (0.9934, 0.9162, 0.9317), (0.9893, 0.9319, 0.9317), (0.9833, 0.9456, 0.9312), (0.9759, 0.9574, 0.9307), (0.9674, 0.9673, 0.9304), (0.9891, 0.9, 0.9454), (0.9873, 0.9162, 0.9461), (0.9833, 0.9314, 0.9456), (0.9778, 0.9444, 0.9444), (0.9714, 0.9551, 0.9431), (0.964, 0.964, 0.9424), (0.9809, 0.9, 0.9588), (0.9793, 0.916, 0.9588), (0.9759, 0.9308, 0.9574), (0.9714, 0.9431, 0.9551), (0.9664, 0.9529, 0.9529), (0.9606, 0.9606, 0.9516), (0.9, -1.0, 0.9), (1.0, -0.9, 0.9), (0.9, -0.9, 1.0), (0.9156, -0.9988, 0.9), (0.9309, -0.9951, 0.9), (0.9454, -0.9891, 0.9), (0.9588, -0.9809, 0.9), (0.9707, -0.9707, 0.9), (0.9, -0.9988, 0.9156), (0.9161, -0.9974, 0.916), (0.9318, -0.9934, 0.9161), (0.9461, -0.9873, 0.916), (0.9588, -0.9793, 0.9159), (0.9698, -0.9699, 0.9159), (0.9, -0.9951, 0.9309), (0.9162, -0.9934, 0.9317), (0.9319, -0.9893, 0.9317), (0.9456, -0.9833, 0.9312), (0.9574, -0.9759, 0.9307), (0.9673, -0.9674, 0.9304), (0.9, -0.9891, 0.9454), (0.9162, -0.9873, 0.9461), (0.9314, -0.9833, 0.9456), (0.9444, -0.9778, 0.9444), (0.9551, -0.9714, 0.9431), (0.964, -0.964, 0.9424), (0.9, -0.9809, 0.9588), (0.916, -0.9793, 0.9588), (0.9308, -0.9759, 0.9574), (0.9431, -0.9714, 0.9551), (0.9529, -0.9664, 0.9529), (0.9606, -0.9606, 0.9516), (0.9577, -0.9577, 0.9577), (0.9988, -0.9, 0.9156), (0.9951, -0.9, 0.9309), (0.9891, -0.9, 0.9454), (0.9809, -0.9, 0.9588), (0.9707, -0.9, 0.9707), (0.9988, -0.9156, 0.9), (0.9974, -0.916, 0.9161), (0.9934, -0.9161, 0.9318), (0.9873, -0.916, 0.9461), (0.9793, -0.9159, 0.9588), (0.9699, -0.9159, 0.9698), (0.9951, -0.9309, 0.9), (0.9934, -0.9317, 0.9162), (0.9893, -0.9317, 0.9319), (0.9833, -0.9312, 0.9456), (0.9759, -0.9307, 0.9574), (0.9674, -0.9304, 0.9673), (0.9891, -0.9454, 0.9), (0.9873, -0.9461, 0.9162), (0.9833, -0.9456, 0.9314), (0.9778, -0.9444, 0.9444), (0.9714, -0.9431, 0.9551), (0.964, -0.9424, 0.964), (0.9809, -0.9588, 0.9), (0.9793, -0.9588, 0.916), (0.9759, -0.9574, 0.9308), (0.9714, -0.9551, 0.9431), (0.9664, -0.9529, 0.9529), (0.9606, -0.9516, 0.9606), (0.9, -0.9156, 0.9988), (0.9, -0.9309, 0.9951), (0.9, -0.9454, 0.9891), (0.9, -0.9588, 0.9809), (0.9, -0.9707, 0.9707), (0.9156, -0.9, 0.9988), (0.916, -0.9161, 0.9974), (0.9161, -0.9318, 0.9934), (0.916, -0.9461, 0.9873), (0.9159, -0.9588, 0.9793), (0.9159, -0.9698, 0.9699), (0.9309, -0.9, 0.9951), (0.9317, -0.9162, 0.9934), (0.9317, -0.9319, 0.9893), (0.9312, -0.9456, 0.9833), (0.9307, -0.9574, 0.9759), (0.9304, -0.9673, 0.9674), (0.9454, -0.9, 0.9891), (0.9461, -0.9162, 0.9873), (0.9456, -0.9314, 0.9833), (0.9444, -0.9444, 0.9778), (0.9431, -0.9551, 0.9714), (0.9424, -0.964, 0.964), (0.9588, -0.9, 0.9809), (0.9588, -0.916, 0.9793), (0.9574, -0.9308, 0.9759), (0.9551, -0.9431, 0.9714), (0.9529, -0.9529, 0.9664), (0.9516, -0.9606, 0.9606), (-1.0, -0.9, 0.9), (-0.9, -1.0, 0.9), (-0.9, -0.9, 1.0), (-0.9988, -0.9156, 0.9), (-0.9951, -0.9309, 0.9), (-0.9891, -0.9454, 0.9), (-0.9809, -0.9588, 0.9), (-0.9707, -0.9707, 0.9), (-0.9988, -0.9, 0.9156), (-0.9974, -0.9161, 0.916), (-0.9934, -0.9318, 0.9161), (-0.9873, -0.9461, 0.916), (-0.9793, -0.9588, 0.9159), (-0.9699, -0.9698, 0.9159), (-0.9951, -0.9, 0.9309), (-0.9934, -0.9162, 0.9317), (-0.9893, -0.9319, 0.9317), (-0.9833, -0.9456, 0.9312), (-0.9759, -0.9574, 0.9307), (-0.9674, -0.9673, 0.9304), (-0.9891, -0.9, 0.9454), (-0.9873, -0.9162, 0.9461), (-0.9833, -0.9314, 0.9456), (-0.9778, -0.9444, 0.9444), (-0.9714, -0.9551, 0.9431), (-0.964, -0.964, 0.9424), (-0.9809, -0.9, 0.9588), (-0.9793, -0.916, 0.9588), (-0.9759, -0.9308, 0.9574), (-0.9714, -0.9431, 0.9551), (-0.9664, -0.9529, 0.9529), (-0.9606, -0.9606, 0.9516), (-0.9577, -0.9577, 0.9577), (-0.9, -0.9988, 0.9156), (-0.9, -0.9951, 0.9309), (-0.9, -0.9891, 0.9454), (-0.9, -0.9809, 0.9588), (-0.9, -0.9707, 0.9707), (-0.9156, -0.9988, 0.9), (-0.916, -0.9974, 0.9161), (-0.9161, -0.9934, 0.9318), (-0.916, -0.9873, 0.9461), (-0.9159, -0.9793, 0.9588), (-0.9159, -0.9699, 0.9698), (-0.9309, -0.9951, 0.9), (-0.9317, -0.9934, 0.9162), (-0.9317, -0.9893, 0.9319), (-0.9312, -0.9833, 0.9456), (-0.9307, -0.9759, 0.9574), (-0.9304, -0.9674, 0.9673), (-0.9454, -0.9891, 0.9), (-0.9461, -0.9873, 0.9162), (-0.9456, -0.9833, 0.9314), (-0.9444, -0.9778, 0.9444), (-0.9431, -0.9714, 0.9551), (-0.9424, -0.964, 0.964), (-0.9588, -0.9809, 0.9), (-0.9588, -0.9793, 0.916), (-0.9574, -0.9759, 0.9308), (-0.9551, -0.9714, 0.9431), (-0.9529, -0.9664, 0.9529), (-0.9516, -0.9606, 0.9606), (-0.9156, -0.9, 0.9988), (-0.9309, -0.9, 0.9951), (-0.9454, -0.9, 0.9891), (-0.9588, -0.9, 0.9809), (-0.9707, -0.9, 0.9707), (-0.9, -0.9156, 0.9988), (-0.9161, -0.916, 0.9974), (-0.9318, -0.9161, 0.9934), (-0.9461, -0.916, 0.9873), (-0.9588, -0.9159, 0.9793), (-0.9698, -0.9159, 0.9699), (-0.9, -0.9309, 0.9951), (-0.9162, -0.9317, 0.9934), (-0.9319, -0.9317, 0.9893), (-0.9456, -0.9312, 0.9833), (-0.9574, -0.9307, 0.9759), (-0.9673, -0.9304, 0.9674), (-0.9, -0.9454, 0.9891), (-0.9162, -0.9461, 0.9873), (-0.9314, -0.9456, 0.9833), (-0.9444, -0.9444, 0.9778), (-0.9551, -0.9431, 0.9714), (-0.964, -0.9424, 0.964), (-0.9, -0.9588, 0.9809), (-0.916, -0.9588, 0.9793), (-0.9308, -0.9574, 0.9759), (-0.9431, -0.9551, 0.9714), (-0.9529, -0.9529, 0.9664), (-0.9606, -0.9516, 0.9606), (-1.0, 0.9, 0.9), (-0.9, 0.9, 1.0), (-0.9, 1.0, 0.9), (-0.9988, 0.9, 0.9156), (-0.9951, 0.9, 0.9309), (-0.9891, 0.9, 0.9454), (-0.9809, 0.9, 0.9588), (-0.9707, 0.9, 0.9707), (-0.9988, 0.9156, 0.9), (-0.9974, 0.916, 0.9161), (-0.9934, 0.9161, 0.9318), (-0.9873, 0.916, 0.9461), (-0.9793, 0.9159, 0.9588), (-0.9699, 0.9159, 0.9698), (-0.9951, 0.9309, 0.9), (-0.9934, 0.9317, 0.9162), (-0.9893, 0.9317, 0.9319), (-0.9833, 0.9312, 0.9456), (-0.9759, 0.9307, 0.9574), (-0.9674, 0.9304, 0.9673), (-0.9891, 0.9454, 0.9), (-0.9873, 0.9461, 0.9162), (-0.9833, 0.9456, 0.9314), (-0.9778, 0.9444, 0.9444), (-0.9714, 0.9431, 0.9551), (-0.964, 0.9424, 0.964), (-0.9809, 0.9588, 0.9), (-0.9793, 0.9588, 0.916), (-0.9759, 0.9574, 0.9308), (-0.9714, 0.9551, 0.9431), (-0.9664, 0.9529, 0.9529), (-0.9606, 0.9516, 0.9606), (-0.9577, 0.9577, 0.9577), (-0.9, 0.9156, 0.9988), (-0.9, 0.9309, 0.9951), (-0.9, 0.9454, 0.9891), (-0.9, 0.9588, 0.9809), (-0.9, 0.9707, 0.9707), (-0.9156, 0.9, 0.9988), (-0.916, 0.9161, 0.9974), (-0.9161, 0.9318, 0.9934), (-0.916, 0.9461, 0.9873), (-0.9159, 0.9588, 0.9793), (-0.9159, 0.9698, 0.9699), (-0.9309, 0.9, 0.9951), (-0.9317, 0.9162, 0.9934), (-0.9317, 0.9319, 0.9893), (-0.9312, 0.9456, 0.9833), (-0.9307, 0.9574, 0.9759), (-0.9304, 0.9673, 0.9674), (-0.9454, 0.9, 0.9891), (-0.9461, 0.9162, 0.9873), (-0.9456, 0.9314, 0.9833), (-0.9444, 0.9444, 0.9778), (-0.9431, 0.9551, 0.9714), (-0.9424, 0.964, 0.964), (-0.9588, 0.9, 0.9809), (-0.9588, 0.916, 0.9793), (-0.9574, 0.9308, 0.9759), (-0.9551, 0.9431, 0.9714), (-0.9529, 0.9529, 0.9664), (-0.9516, 0.9606, 0.9606), (-0.9156, 0.9988, 0.9), (-0.9309, 0.9951, 0.9), (-0.9454, 0.9891, 0.9), (-0.9588, 0.9809, 0.9), (-0.9707, 0.9707, 0.9), (-0.9, 0.9988, 0.9156), (-0.9161, 0.9974, 0.916), (-0.9318, 0.9934, 0.9161), (-0.9461, 0.9873, 0.916), (-0.9588, 0.9793, 0.9159), (-0.9698, 0.9699, 0.9159), (-0.9, 0.9951, 0.9309), (-0.9162, 0.9934, 0.9317), (-0.9319, 0.9893, 0.9317), (-0.9456, 0.9833, 0.9312), (-0.9574, 0.9759, 0.9307), (-0.9673, 0.9674, 0.9304), (-0.9, 0.9891, 0.9454), (-0.9162, 0.9873, 0.9461), (-0.9314, 0.9833, 0.9456), (-0.9444, 0.9778, 0.9444), (-0.9551, 0.9714, 0.9431), (-0.964, 0.964, 0.9424), (-0.9, 0.9809, 0.9588), (-0.916, 0.9793, 0.9588), (-0.9308, 0.9759, 0.9574), (-0.9431, 0.9714, 0.9551), (-0.9529, 0.9664, 0.9529), (-0.9606, 0.9606, 0.9516), (1.0, 0.7667, 0.6112), (-1.0, 0.7667, 0.6112), (1.0, 0.7646, 0.6331), (-1.0, 0.7646, 0.6331), (1.0, 0.7582, 0.6541), (-1.0, 0.7582, 0.6541), (1.0, 0.6764, 0.5011), (-1.0, 0.6764, 0.5011), (1.0, 0.7169, 0.5179), (-1.0, 0.7169, 0.5179), (1.0, 0.6116, 0.5075), (-1.0, 0.6116, 0.5075), (1.0, 0.6326, 0.5011), (-1.0, 0.6326, 0.5011), (1.0, 0.6975, 0.5075), (-1.0, 0.6975, 0.5075), (1.0, 0.6545, 0.499), (-1.0, 0.6545, 0.499), (1.0, 0.5922, 0.5179), (-1.0, 0.5922, 0.5179), (1.0, 0.7478, 0.5488), (-1.0, 0.7478, 0.5488), (1.0, 0.7582, 0.5682), (-1.0, 0.7582, 0.5682), (1.0, 0.7339, 0.6905), (-1.0, 0.7339, 0.6905), (1.0, 0.7339, 0.5318), (-1.0, 0.7339, 0.5318), (1.0, 0.7646, 0.5893), (-1.0, 0.7646, 0.5893), (1.0, 0.7478, 0.6735), (-1.0, 0.7478, 0.6735), (1.0, 0.5423, 0.6112), (-1.0, 0.5423, 0.6112), (1.0, 0.5751, 0.5318), (-1.0, 0.5751, 0.5318), (1.0, 0.5444, 0.5893), (-1.0, 0.5444, 0.5893), (1.0, 0.5508, 0.5682), (-1.0, 0.5508, 0.5682), (1.0, 0.5444, 0.6331), (-1.0, 0.5444, 0.6331), (1.0, 0.5612, 0.6735), (-1.0, 0.5612, 0.6735), (1.0, 0.7169, 0.7045), (-1.0, 0.7169, 0.7045), (1.0, 0.5508, 0.6541), (-1.0, 0.5508, 0.6541), (1.0, 0.5612, 0.5488), (-1.0, 0.5612, 0.5488), (1.0, 0.5751, 0.6905), (-1.0, 0.5751, 0.6905), (1.0, 0.5922, 0.7045), (-1.0, 0.5922, 0.7045), (1.0, 0.6116, 0.7149), (-1.0, 0.6116, 0.7149), (1.0, 0.6764, 0.7213), (-1.0, 0.6764, 0.7213), (1.0, 0.6326, 0.7213), (-1.0, 0.6326, 0.7213), (1.0, 0.6975, 0.7149), (-1.0, 0.6975, 0.7149), (1.0, 0.6545, 0.7234), (-1.0, 0.6545, 0.7234)], [], [(364, 2, 273, 639), (92, 455, 547, 182), (183, 546, 761, 765, 767, 777, 763, 747, 739, 741, 745, 735, 743, 737, 755, 749, 751, 757, 729, 637, 275), (365, 638, 548, 457), (0, 366, 728, 756, 750, 748, 754, 736, 742, 734, 744, 740, 738, 746, 762, 776, 766, 764, 760, 456, 91), (0, 3, 9, 8), (3, 4, 10, 9), (4, 5, 11, 10), (5, 6, 12, 11), (6, 7, 13, 12), (8, 9, 15, 14), (9, 10, 16, 15), (10, 11, 17, 16), (11, 12, 18, 17), (12, 13, 19, 18), (14, 15, 21, 20), (15, 16, 22, 21), (16, 17, 23, 22), (17, 18, 24, 23), (18, 19, 25, 24), (20, 21, 27, 26), (21, 22, 28, 27), (22, 23, 29, 28), (23, 24, 30, 29), (24, 25, 31, 30), (26, 27, 72, 66), (27, 28, 78, 72), (28, 29, 84, 78), (29, 30, 90, 84), (30, 31, 32, 90), (1, 33, 39, 38), (33, 34, 40, 39), (34, 35, 41, 40), (35, 36, 42, 41), (36, 37, 43, 42), (38, 39, 45, 44), (39, 40, 46, 45), (40, 41, 47, 46), (41, 42, 48, 47), (42, 43, 49, 48), (44, 45, 51, 50), (45, 46, 52, 51), (46, 47, 53, 52), (47, 48, 54, 53), (48, 49, 55, 54), (50, 51, 57, 56), (51, 52, 58, 57), (52, 53, 59, 58), (53, 54, 60, 59), (54, 55, 61, 60), (56, 57, 13, 7), (57, 58, 19, 13), (58, 59, 25, 19), (59, 60, 31, 25), (60, 61, 32, 31), (2, 62, 68, 67), (62, 63, 69, 68), (63, 64, 70, 69), (64, 65, 71, 70), (65, 66, 72, 71), (67, 68, 74, 73), (68, 69, 75, 74), (69, 70, 76, 75), (70, 71, 77, 76), (71, 72, 78, 77), (73, 74, 80, 79), (74, 75, 81, 80), (75, 76, 82, 81), (76, 77, 83, 82), (77, 78, 84, 83), (79, 80, 86, 85), (80, 81, 87, 86), (81, 82, 88, 87), (82, 83, 89, 88), (83, 84, 90, 89), (85, 86, 43, 37), (86, 87, 49, 43), (87, 88, 55, 49), (88, 89, 61, 55), (89, 90, 32, 61), (91, 94, 100, 99), (94, 95, 101, 100), (95, 96, 102, 101), (96, 97, 103, 102), (97, 98, 104, 103), (99, 100, 106, 105), (100, 101, 107, 106), (101, 102, 108, 107), (102, 103, 109, 108), (103, 104, 110, 109), (105, 106, 112, 111), (106, 107, 113, 112), (107, 108, 114, 113), (108, 109, 115, 114), (109, 110, 116, 115), (111, 112, 118, 117), (112, 113, 119, 118), (113, 114, 120, 119), (114, 115, 121, 120), (115, 116, 122, 121), (117, 118, 163, 157), (118, 119, 169, 163), (119, 120, 175, 169), (120, 121, 181, 175), (121, 122, 123, 181), (92, 124, 130, 129), (124, 125, 131, 130), (125, 126, 132, 131), (126, 127, 133, 132), (127, 128, 134, 133), (129, 130, 136, 135), (130, 131, 137, 136), (131, 132, 138, 137), (132, 133, 139, 138), (133, 134, 140, 139), (135, 136, 142, 141), (136, 137, 143, 142), (137, 138, 144, 143), (138, 139, 145, 144), (139, 140, 146, 145), (141, 142, 148, 147), (142, 143, 149, 148), (143, 144, 150, 149), (144, 145, 151, 150), (145, 146, 152, 151), (147, 148, 104, 98), (148, 149, 110, 104), (149, 150, 116, 110), (150, 151, 122, 116), (151, 152, 123, 122), (93, 153, 159, 158), (153, 154, 160, 159), (154, 155, 161, 160), (155, 156, 162, 161), (156, 157, 163, 162), (158, 159, 165, 164), (159, 160, 166, 165), (160, 161, 167, 166), (161, 162, 168, 167), (162, 163, 169, 168), (164, 165, 171, 170), (165, 166, 172, 171), (166, 167, 173, 172), (167, 168, 174, 173), (168, 169, 175, 174), (170, 171, 177, 176), (171, 172, 178, 177), (172, 173, 179, 178), (173, 174, 180, 179), (174, 175, 181, 180), (176, 177, 134, 128), (177, 178, 140, 134), (178, 179, 146, 140), (179, 180, 152, 146), (180, 181, 123, 152), (182, 185, 191, 190), (185, 186, 192, 191), (186, 187, 193, 192), (187, 188, 194, 193), (188, 189, 195, 194), (190, 191, 197, 196), (191, 192, 198, 197), (192, 193, 199, 198), (193, 194, 200, 199), (194, 195, 201, 200), (196, 197, 203, 202), (197, 198, 204, 203), (198, 199, 205, 204), (199, 200, 206, 205), (200, 201, 207, 206), (202, 203, 209, 208), (203, 204, 210, 209), (204, 205, 211, 210), (205, 206, 212, 211), (206, 207, 213, 212), (208, 209, 254, 248), (209, 210, 260, 254), (210, 211, 266, 260), (211, 212, 272, 266), (212, 213, 214, 272), (183, 215, 221, 220), (215, 216, 222, 221), (216, 217, 223, 222), (217, 218, 224, 223), (218, 219, 225, 224), (220, 221, 227, 226), (221, 222, 228, 227), (222, 223, 229, 228), (223, 224, 230, 229), (224, 225, 231, 230), (226, 227, 233, 232), (227, 228, 234, 233), (228, 229, 235, 234), (229, 230, 236, 235), (230, 231, 237, 236), (232, 233, 239, 238), (233, 234, 240, 239), (234, 235, 241, 240), (235, 236, 242, 241), (236, 237, 243, 242), (238, 239, 195, 189), (239, 240, 201, 195), (240, 241, 207, 201), (241, 242, 213, 207), (242, 243, 214, 213), (184, 244, 250, 249), (244, 245, 251, 250), (245, 246, 252, 251), (246, 247, 253, 252), (247, 248, 254, 253), (249, 250, 256, 255), (250, 251, 257, 256), (251, 252, 258, 257), (252, 253, 259, 258), (253, 254, 260, 259), (255, 256, 262, 261), (256, 257, 263, 262), (257, 258, 264, 263), (258, 259, 265, 264), (259, 260, 266, 265), (261, 262, 268, 267), (262, 263, 269, 268), (263, 264, 270, 269), (264, 265, 271, 270), (265, 266, 272, 271), (267, 268, 225, 219), (268, 269, 231, 225), (269, 270, 237, 231), (270, 271, 243, 237), (271, 272, 214, 243), (273, 276, 282, 281), (276, 277, 283, 282), (277, 278, 284, 283), (278, 279, 285, 284), (279, 280, 286, 285), (281, 282, 288, 287), (282, 283, 289, 288), (283, 284, 290, 289), (284, 285, 291, 290), (285, 286, 292, 291), (287, 288, 294, 293), (288, 289, 295, 294), (289, 290, 296, 295), (290, 291, 297, 296), (291, 292, 298, 297), (293, 294, 300, 299), (294, 295, 301, 300), (295, 296, 302, 301), (296, 297, 303, 302), (297, 298, 304, 303), (299, 300, 345, 339), (300, 301, 351, 345), (301, 302, 357, 351), (302, 303, 363, 357), (303, 304, 305, 363), (274, 306, 312, 311), (306, 307, 313, 312), (307, 308, 314, 313), (308, 309, 315, 314), (309, 310, 316, 315), (311, 312, 318, 317), (312, 313, 319, 318), (313, 314, 320, 319), (314, 315, 321, 320), (315, 316, 322, 321), (317, 318, 324, 323), (318, 319, 325, 324), (319, 320, 326, 325), (320, 321, 327, 326), (321, 322, 328, 327), (323, 324, 330, 329), (324, 325, 331, 330), (325, 326, 332, 331), (326, 327, 333, 332), (327, 328, 334, 333), (329, 330, 286, 280), (330, 331, 292, 286), (331, 332, 298, 292), (332, 333, 304, 298), (333, 334, 305, 304), (275, 335, 341, 340), (335, 336, 342, 341), (336, 337, 343, 342), (337, 338, 344, 343), (338, 339, 345, 344), (340, 341, 347, 346), (341, 342, 348, 347), (342, 343, 349, 348), (343, 344, 350, 349), (344, 345, 351, 350), (346, 347, 353, 352), (347, 348, 354, 353), (348, 349, 355, 354), (349, 350, 356, 355), (350, 351, 357, 356), (352, 353, 359, 358), (353, 354, 360, 359), (354, 355, 361, 360), (355, 356, 362, 361), (356, 357, 363, 362), (358, 359, 316, 310), (359, 360, 322, 316), (360, 361, 328, 322), (361, 362, 334, 328), (362, 363, 305, 334), (364, 367, 373, 372), (367, 368, 374, 373), (368, 369, 375, 374), (369, 370, 376, 375), (370, 371, 377, 376), (372, 373, 379, 378), (373, 374, 380, 379), (374, 375, 381, 380), (375, 376, 382, 381), (376, 377, 383, 382), (378, 379, 385, 384), (379, 380, 386, 385), (380, 381, 387, 386), (381, 382, 388, 387), (382, 383, 389, 388), (384, 385, 391, 390), (385, 386, 392, 391), (386, 387, 393, 392), (387, 388, 394, 393), (388, 389, 395, 394), (390, 391, 436, 430), (391, 392, 442, 436), (392, 393, 448, 442), (393, 394, 454, 448), (394, 395, 396, 454), (365, 397, 403, 402), (397, 398, 404, 403), (398, 399, 405, 404), (399, 400, 406, 405), (400, 401, 407, 406), (402, 403, 409, 408), (403, 404, 410, 409), (404, 405, 411, 410), (405, 406, 412, 411), (406, 407, 413, 412), (408, 409, 415, 414), (409, 410, 416, 415), (410, 411, 417, 416), (411, 412, 418, 417), (412, 413, 419, 418), (414, 415, 421, 420), (415, 416, 422, 421), (416, 417, 423, 422), (417, 418, 424, 423), (418, 419, 425, 424), (420, 421, 377, 371), (421, 422, 383, 377), (422, 423, 389, 383), (423, 424, 395, 389), (424, 425, 396, 395), (366, 426, 432, 431), (426, 427, 433, 432), (427, 428, 434, 433), (428, 429, 435, 434), (429, 430, 436, 435), (431, 432, 438, 437), (432, 433, 439, 438), (433, 434, 440, 439), (434, 435, 441, 440), (435, 436, 442, 441), (437, 438, 444, 443), (438, 439, 445, 444), (439, 440, 446, 445), (440, 441, 447, 446), (441, 442, 448, 447), (443, 444, 450, 449), (444, 445, 451, 450), (445, 446, 452, 451), (446, 447, 453, 452), (447, 448, 454, 453), (449, 450, 407, 401), (450, 451, 413, 407), (451, 452, 419, 413), (452, 453, 425, 419), (453, 454, 396, 425), (455, 458, 464, 463), (458, 459, 465, 464), (459, 460, 466, 465), (460, 461, 467, 466), (461, 462, 468, 467), (463, 464, 470, 469), (464, 465, 471, 470), (465, 466, 472, 471), (466, 467, 473, 472), (467, 468, 474, 473), (469, 470, 476, 475), (470, 471, 477, 476), (471, 472, 478, 477), (472, 473, 479, 478), (473, 474, 480, 479), (475, 476, 482, 481), (476, 477, 483, 482), (477, 478, 484, 483), (478, 479, 485, 484), (479, 480, 486, 485), (481, 482, 527, 521), (482, 483, 533, 527), (483, 484, 539, 533), (484, 485, 545, 539), (485, 486, 487, 545), (456, 488, 494, 493), (488, 489, 495, 494), (489, 490, 496, 495), (490, 491, 497, 496), (491, 492, 498, 497), (493, 494, 500, 499), (494, 495, 501, 500), (495, 496, 502, 501), (496, 497, 503, 502), (497, 498, 504, 503), (499, 500, 506, 505), (500, 501, 507, 506), (501, 502, 508, 507), (502, 503, 509, 508), (503, 504, 510, 509), (505, 506, 512, 511), (506, 507, 513, 512), (507, 508, 514, 513), (508, 509, 515, 514), (509, 510, 516, 515), (511, 512, 468, 462), (512, 513, 474, 468), (513, 514, 480, 474), (514, 515, 486, 480), (515, 516, 487, 486), (457, 517, 523, 522), (517, 518, 524, 523), (518, 519, 525, 524), (519, 520, 526, 525), (520, 521, 527, 526), (522, 523, 529, 528), (523, 524, 530, 529), (524, 525, 531, 530), (525, 526, 532, 531), (526, 527, 533, 532), (528, 529, 535, 534), (529, 530, 536, 535), (530, 531, 537, 536), (531, 532, 538, 537), (532, 533, 539, 538), (534, 535, 541, 540), (535, 536, 542, 541), (536, 537, 543, 542), (537, 538, 544, 543), (538, 539, 545, 544), (540, 541, 498, 492), (541, 542, 504, 498), (542, 543, 510, 504), (543, 544, 516, 510), (544, 545, 487, 516), (546, 549, 555, 554), (549, 550, 556, 555), (550, 551, 557, 556), (551, 552, 558, 557), (552, 553, 559, 558), (554, 555, 561, 560), (555, 556, 562, 561), (556, 557, 563, 562), (557, 558, 564, 563), (558, 559, 565, 564), (560, 561, 567, 566), (561, 562, 568, 567), (562, 563, 569, 568), (563, 564, 570, 569), (564, 565, 571, 570), (566, 567, 573, 572), (567, 568, 574, 573), (568, 569, 575, 574), (569, 570, 576, 575), (570, 571, 577, 576), (572, 573, 618, 612), (573, 574, 624, 618), (574, 575, 630, 624), (575, 576, 636, 630), (576, 577, 578, 636), (547, 579, 585, 584), (579, 580, 586, 585), (580, 581, 587, 586), (581, 582, 588, 587), (582, 583, 589, 588), (584, 585, 591, 590), (585, 586, 592, 591), (586, 587, 593, 592), (587, 588, 594, 593), (588, 589, 595, 594), (590, 591, 597, 596), (591, 592, 598, 597), (592, 593, 599, 598), (593, 594, 600, 599), (594, 595, 601, 600), (596, 597, 603, 602), (597, 598, 604, 603), (598, 599, 605, 604), (599, 600, 606, 605), (600, 601, 607, 606), (602, 603, 559, 553), (603, 604, 565, 559), (604, 605, 571, 565), (605, 606, 577, 571), (606, 607, 578, 577), (548, 608, 614, 613), (608, 609, 615, 614), (609, 610, 616, 615), (610, 611, 617, 616), (611, 612, 618, 617), (613, 614, 620, 619), (614, 615, 621, 620), (615, 616, 622, 621), (616, 617, 623, 622), (617, 618, 624, 623), (619, 620, 626, 625), (620, 621, 627, 626), (621, 622, 628, 627), (622, 623, 629, 628), (623, 624, 630, 629), (625, 626, 632, 631), (626, 627, 633, 632), (627, 628, 634, 633), (628, 629, 635, 634), (629, 630, 636, 635), (631, 632, 589, 583), (632, 633, 595, 589), (633, 634, 601, 595), (634, 635, 607, 601), (635, 636, 578, 607), (637, 640, 646, 645), (640, 641, 647, 646), (641, 642, 648, 647), (642, 643, 649, 648), (643, 644, 650, 649), (645, 646, 652, 651), (646, 647, 653, 652), (647, 648, 654, 653), (648, 649, 655, 654), (649, 650, 656, 655), (651, 652, 658, 657), (652, 653, 659, 658), (653, 654, 660, 659), (654, 655, 661, 660), (655, 656, 662, 661), (657, 658, 664, 663), (658, 659, 665, 664), (659, 660, 666, 665), (660, 661, 667, 666), (661, 662, 668, 667), (663, 664, 709, 703), (664, 665, 715, 709), (665, 666, 721, 715), (666, 667, 727, 721), (667, 668, 669, 727), (638, 670, 676, 675), (670, 671, 677, 676), (671, 672, 678, 677), (672, 673, 679, 678), (673, 674, 680, 679), (675, 676, 682, 681), (676, 677, 683, 682), (677, 678, 684, 683), (678, 679, 685, 684), (679, 680, 686, 685), (681, 682, 688, 687), (682, 683, 689, 688), (683, 684, 690, 689), (684, 685, 691, 690), (685, 686, 692, 691), (687, 688, 694, 693), (688, 689, 695, 694), (689, 690, 696, 695), (690, 691, 697, 696), (691, 692, 698, 697), (693, 694, 650, 644), (694, 695, 656, 650), (695, 696, 662, 656), (696, 697, 668, 662), (697, 698, 669, 668), (639, 699, 705, 704), (699, 700, 706, 705), (700, 701, 707, 706), (701, 702, 708, 707), (702, 703, 709, 708), (704, 705, 711, 710), (705, 706, 712, 711), (706, 707, 713, 712), (707, 708, 714, 713), (708, 709, 715, 714), (710, 711, 717, 716), (711, 712, 718, 717), (712, 713, 719, 718), (713, 714, 720, 719), (714, 715, 721, 720), (716, 717, 723, 722), (717, 718, 724, 723), (718, 719, 725, 724), (719, 720, 726, 725), (720, 721, 727, 726), (722, 723, 680, 674), (723, 724, 686, 680), (724, 725, 692, 686), (725, 726, 698, 692), (726, 727, 669, 698), (0, 91, 99, 3), (3, 99, 105, 4), (4, 105, 111, 5), (5, 111, 117, 6), (6, 117, 157, 7), (7, 157, 156, 56), (56, 156, 155, 50), (50, 155, 154, 44), (44, 154, 153, 38), (38, 153, 93, 1), (1, 274, 311, 33), (33, 311, 317, 34), (34, 317, 323, 35), (35, 323, 329, 36), (36, 329, 280, 37), (37, 280, 279, 85), (85, 279, 278, 79), (79, 278, 277, 73), (73, 277, 276, 67), (67, 276, 273, 2), (2, 364, 372, 62), (62, 372, 378, 63), (63, 378, 384, 64), (64, 384, 390, 65), (65, 390, 430, 66), (66, 430, 429, 26), (26, 429, 428, 20), (20, 428, 427, 14), (14, 427, 426, 8), (8, 426, 366, 0), (92, 182, 190, 124), (124, 190, 196, 125), (125, 196, 202, 126), (126, 202, 208, 127), (127, 208, 248, 128), (128, 248, 247, 176), (176, 247, 246, 170), (170, 246, 245, 164), (164, 245, 244, 158), (158, 244, 184, 93), (91, 456, 493, 94), (94, 493, 499, 95), (95, 499, 505, 96), (96, 505, 511, 97), (97, 511, 462, 98), (98, 462, 461, 147), (147, 461, 460, 141), (141, 460, 459, 135), (135, 459, 458, 129), (129, 458, 455, 92), (183, 275, 340, 215), (215, 340, 346, 216), (216, 346, 352, 217), (217, 352, 358, 218), (218, 358, 310, 219), (219, 310, 309, 267), (267, 309, 308, 261), (261, 308, 307, 255), (255, 307, 306, 249), (249, 306, 274, 184), (182, 547, 584, 185), (185, 584, 590, 186), (186, 590, 596, 187), (187, 596, 602, 188), (188, 602, 553, 189), (189, 553, 552, 238), (238, 552, 551, 232), (232, 551, 550, 226), (226, 550, 549, 220), (220, 549, 546, 183), (275, 637, 645, 335), (335, 645, 651, 336), (336, 651, 657, 337), (337, 657, 663, 338), (338, 663, 703, 339), (339, 703, 702, 299), (299, 702, 701, 293), (293, 701, 700, 287), (287, 700, 699, 281), (281, 699, 639, 273), (365, 457, 522, 397), (397, 522, 528, 398), (398, 528, 534, 399), (399, 534, 540, 400), (400, 540, 492, 401), (401, 492, 491, 449), (449, 491, 490, 443), (443, 490, 489, 437), (437, 489, 488, 431), (431, 488, 456, 366), (364, 639, 704, 367), (367, 704, 710, 368), (368, 710, 716, 369), (369, 716, 722, 370), (370, 722, 674, 371), (371, 674, 673, 420), (420, 673, 672, 414), (414, 672, 671, 408), (408, 671, 670, 402), (402, 670, 638, 365), (457, 548, 613, 517), (517, 613, 619, 518), (518, 619, 625, 519), (519, 625, 631, 520), (520, 631, 583, 521), (521, 583, 582, 481), (481, 582, 581, 475), (475, 581, 580, 469), (469, 580, 579, 463), (463, 579, 547, 455), (548, 638, 675, 608), (608, 675, 681, 609), (609, 681, 687, 610), (610, 687, 693, 611), (611, 693, 644, 612), (612, 644, 643, 572), (572, 643, 642, 566), (566, 642, 641, 560), (560, 641, 640, 554), (554, 640, 637, 546), (1, 93, 184, 274), (741, 740, 744, 745), (763, 762, 746, 747), (747, 746, 738, 739), (785, 784, 790, 791), (735, 734, 742, 743), (745, 744, 734, 735), (737, 736, 754, 755), (729, 728, 730, 731), (769, 768, 760, 761), (773, 772, 788, 789), (761, 760, 764, 765), (731, 730, 732, 733), (755, 754, 748, 749), (771, 770, 774, 775), (749, 748, 750, 751), (777, 776, 762, 763), (759, 758, 752, 753), (789, 788, 784, 785), (456, 760, 768, 774, 770, 778, 780, 782, 786, 790, 784, 788, 772, 752, 758, 732, 730, 728, 366), (767, 766, 776, 777), (779, 778, 770, 771), (783, 782, 780, 781), (757, 756, 728, 729), (743, 742, 736, 737), (791, 790, 786, 787), (739, 738, 740, 741), (775, 774, 768, 769), (733, 732, 758, 759), (787, 786, 782, 783), (751, 750, 756, 757), (765, 764, 766, 767), (753, 752, 772, 773), (781, 780, 778, 779), (637, 729, 731, 733, 759, 753, 773, 789, 785, 791, 787, 783, 781, 779, 771, 775, 769, 761, 546)])
me_cube.polygons.foreach_set('material_index', [0, 0, 0, 0, 0, 0, 0, 0, 0, 0, 0, 0, 0, 0, 0, 0, 0, 0, 0, 0, 0, 0, 0, 0, 0, 0, 0, 0, 0, 0, 0, 0, 0, 0, 0, 0, 0, 0, 0, 0, 0, 0, 0, 0, 0, 0, 0, 0, 0, 0, 0, 0, 0, 0, 0, 0, 0, 0, 0, 0, 0, 0, 0, 0, 0, 0, 0, 0, 0, 0, 0, 0, 0, 0, 0, 0, 0, 0, 0, 0, 0, 0, 0, 0, 0, 0, 0, 0, 0, 0, 0, 0, 0, 0, 0, 0, 0, 0, 0, 0, 0, 0, 0, 0, 0, 0, 0, 0, 0, 0, 0, 0, 0, 0, 0, 0, 0, 0, 0, 0, 0, 0, 0, 0, 0, 0, 0, 0, 0, 0, 0, 0, 0, 0, 0, 0, 0, 0, 0, 0, 0, 0, 0, 0, 0, 0, 0, 0, 0, 0, 0, 0, 0, 0, 0, 0, 0, 0, 0, 0, 0, 0, 0, 0, 0, 0, 0, 0, 0, 0, 0, 0, 0, 0, 0, 0, 0, 0, 0, 0, 0, 0, 0, 0, 0, 0, 0, 0, 0, 0, 0, 0, 0, 0, 0, 0, 0, 0, 0, 0, 0, 0, 0, 0, 0, 0, 0, 0, 0, 0, 0, 0, 0, 0, 0, 0, 0, 0, 0, 0, 0, 0, 0, 0, 0, 0, 0, 0, 0, 0, 0, 0, 0, 0, 0, 0, 0, 0, 0, 0, 0, 0, 0, 0, 0, 0, 0, 0, 0, 0, 0, 0, 0, 0, 0, 0, 0, 0, 0, 0, 0, 0, 0, 0, 0, 0, 0, 0, 0, 0, 0, 0, 0, 0, 0, 0, 0, 0, 0, 0, 0, 0, 0, 0, 0, 0, 0, 0, 0, 0, 0, 0, 0, 0, 0, 0, 0, 0, 0, 0, 0, 0, 0, 0, 0, 0, 0, 0, 0, 0, 0, 0, 0, 0, 0, 0, 0, 0, 0, 0, 0, 0, 0, 0, 0, 0, 0, 0, 0, 0, 0, 0, 0, 0, 0, 0, 0, 0, 0, 0, 0, 0, 0, 0, 0, 0, 0, 0, 0, 0, 0, 0, 0, 0, 0, 0, 0, 0, 0, 0, 0, 0, 0, 0, 0, 0, 0, 0, 0, 0, 0, 0, 0, 0, 0, 0, 0, 0, 0, 0, 0, 0, 0, 0, 0, 0, 0, 0, 0, 0, 0, 0, 0, 0, 0, 0, 0, 0, 0, 0, 0, 0, 0, 0, 0, 0, 0, 0, 0, 0, 0, 0, 0, 0, 0, 0, 0, 0, 0, 0, 0, 0, 0, 0, 0, 0, 0, 0, 0, 0, 0, 0, 0, 0, 0, 0, 0, 0, 0, 0, 0, 0, 0, 0, 0, 0, 0, 0, 0, 0, 0, 0, 0, 0, 0, 0, 0, 0, 0, 0, 0, 0, 0, 0, 0, 0, 0, 0, 0, 0, 0, 0, 0, 0, 0, 0, 0, 0, 0, 0, 0, 0, 0, 0, 0, 0, 0, 0, 0, 0, 0, 0, 0, 0, 0, 0, 0, 0, 0, 0, 0, 0, 0, 0, 0, 0, 0, 0, 0, 0, 0, 0, 0, 0, 0, 0, 0, 0, 0, 0, 0, 0, 0, 0, 0, 0, 0, 0, 0, 0, 0, 0, 0, 0, 0, 0, 0, 0, 0, 0, 0, 0, 0, 0, 0, 0, 0, 0, 0, 0, 0, 0, 0, 0, 0, 0, 0, 0, 0, 0, 0, 0, 0, 0, 0, 0, 0, 0, 0, 0, 0, 0, 0, 0, 0, 0, 0, 0, 0, 0, 0, 0, 0, 0, 0, 0, 0, 0, 0, 0, 0, 0, 0, 0, 0, 0, 0, 0, 0, 0, 0, 0, 0, 0, 0, 0, 0, 0, 0, 0, 0, 0, 0, 0, 0, 0, 0, 0, 0, 0, 0, 0, 0, 0, 0, 0, 0, 0, 0, 0, 0, 0, 0, 0, 0, 0, 0, 0, 0, 0, 0, 0, 0, 0, 0, 0, 0, 0, 0, 0, 0, 0, 0, 0, 0, 0, 0, 0, 0, 0, 0, 0, 0, 0, 0, 0, 0, 0, 0, 0, 0, 0, 0, 0, 0, 0, 0, 0, 0, 0, 0, 0, 0, 0, 0, 0, 0, 0, 0, 0, 0, 0, 0, 0, 0, 0, 0, 0, 0, 0, 0, 0, 0, 0, 0, 0, 0, 0, 0, 0, 0, 0, 0, 0, 0, 0, 0, 0, 0, 0, 0, 0, 0, 0, 0, 0, 1, 1, 1, 1, 1, 1, 1, 1, 1, 1, 1, 1, 1, 1, 1, 1, 1, 1, 0, 1, 1, 1, 1, 1, 1, 1, 1, 1, 1, 1, 1, 1, 1, 0])
me_cube.materials.append(mat_white_desk_white)
me_cube.materials.append(mat_white_desk_brown)
me_cube.use_remesh_preserve_volume = False
me_cube.use_remesh_preserve_attributes = False
me_cube.use_mirror_vertex_groups = False
me_cube.update()
me_cube_004 = bpy.data.meshes.new('Cube.004')
me_cube_004.from_pydata([(1.0, 0.9293, -0.9293), (0.9293, 0.9293, -1.0), (0.9293, 1.0, -0.9293), (0.9965, 0.9293, -0.9511), (0.9865, 0.9293, -0.9708), (0.9965, 0.9511, -0.9293), (0.9924, 0.9517, -0.9518), (0.983, 0.951, -0.9699), (0.9865, 0.9708, -0.9293), (0.9829, 0.9699, -0.951), (0.9762, 0.9667, -0.9667), (0.9293, 0.9511, -0.9965), (0.9293, 0.9708, -0.9865), (0.9511, 0.9293, -0.9965), (0.9517, 0.9518, -0.9924), (0.951, 0.9699, -0.983), (0.9708, 0.9293, -0.9865), (0.9699, 0.951, -0.9829), (0.9667, 0.9667, -0.9762), (0.9511, 0.9965, -0.9293), (0.9708, 0.9865, -0.9293), (0.9293, 0.9965, -0.9511), (0.9518, 0.9924, -0.9517), (0.9699, 0.983, -0.951), (0.9293, 0.9865, -0.9708), (0.951, 0.9829, -0.9699), (0.9667, 0.9762, -0.9667), (1.0, -0.9293, -0.9293), (0.9293, -1.0, -0.9293), (0.9293, -0.9293, -1.0), (0.9965, -0.9511, -0.9293), (0.9865, -0.9708, -0.9293), (0.9965, -0.9293, -0.9511), (0.9924, -0.9518, -0.9517), (0.983, -0.9699, -0.951), (0.9865, -0.9293, -0.9708), (0.9829, -0.951, -0.9699), (0.9762, -0.9667, -0.9667), (0.9293, -0.9965, -0.9511), (0.9293, -0.9865, -0.9708), (0.9511, -0.9965, -0.9293), (0.9517, -0.9924, -0.9518), (0.951, -0.983, -0.9699), (0.9708, -0.9865, -0.9293), (0.9699, -0.9829, -0.951), (0.9667, -0.9762, -0.9667), (0.9511, -0.9293, -0.9965), (0.9708, -0.9293, -0.9865), (0.9293, -0.9511, -0.9965), (0.9518, -0.9517, -0.9924), (0.9699, -0.951, -0.983), (0.9293, -0.9708, -0.9865), (0.951, -0.9699, -0.9829), (0.9667, -0.9667, -0.9762), (-0.9293, -1.0, -0.9293), (-1.0, -0.9293, -0.9293), (-0.9293, -0.9293, -1.0), (-0.9511, -0.9965, -0.9293), (-0.9708, -0.9865, -0.9293), (-0.9293, -0.9965, -0.9511), (-0.9519, -0.9924, -0.9517), (-0.9699, -0.983, -0.951), (-0.9293, -0.9865, -0.9708), (-0.951, -0.9829, -0.9699), (-0.9667, -0.9762, -0.9667), (-0.9965, -0.9293, -0.9511), (-0.9865, -0.9293, -0.9708), (-0.9965, -0.9511, -0.9293), (-0.9924, -0.9517, -0.9518), (-0.983, -0.951, -0.9699), (-0.9865, -0.9708, -0.9293), (-0.9829, -0.9699, -0.951), (-0.9762, -0.9667, -0.9667), (-0.9293, -0.9511, -0.9965), (-0.9293, -0.9708, -0.9865), (-0.9511, -0.9293, -0.9965), (-0.9517, -0.9518, -0.9924), (-0.951, -0.9699, -0.983), (-0.9708, -0.9293, -0.9865), (-0.9699, -0.951, -0.9829), (-0.9667, -0.9667, -0.9762), (-0.9293, 1.0, -0.9293), (-0.9293, 0.9293, -1.0), (-1.0, 0.9293, -0.9293), (-0.9293, 0.9965, -0.9511), (-0.9293, 0.9865, -0.9708), (-0.9511, 0.9965, -0.9293), (-0.9517, 0.9924, -0.9518), (-0.951, 0.983, -0.9699), (-0.9708, 0.9865, -0.9293), (-0.9699, 0.9829, -0.951), (-0.9667, 0.9762, -0.9667), (-0.9511, 0.9293, -0.9965), (-0.9708, 0.9293, -0.9865), (-0.9293, 0.9511, -0.9965), (-0.9518, 0.9517, -0.9924), (-0.9699, 0.951, -0.983), (-0.9293, 0.9708, -0.9865), (-0.951, 0.9699, -0.9829), (-0.9667, 0.9667, -0.9762), (-0.9965, 0.9511, -0.9293), (-0.9865, 0.9708, -0.9293), (-0.9965, 0.9293, -0.9511), (-0.9924, 0.9519, -0.9517), (-0.983, 0.9699, -0.951), (-0.9865, 0.9293, -0.9708), (-0.9829, 0.951, -0.9699), (-0.9762, 0.9667, -0.9667), (0.9293, 1.0, 0.9293), (0.9293, 0.9293, 1.0), (1.0, 0.9293, 0.9293), (0.9293, 0.9965, 0.9511), (0.9293, 0.9865, 0.9708), (0.9511, 0.9965, 0.9293), (0.9517, 0.9924, 0.9518), (0.951, 0.983, 0.9699), (0.9708, 0.9865, 0.9293), (0.9699, 0.9829, 0.951), (0.9667, 0.9762, 0.9667), (0.9511, 0.9293, 0.9965), (0.9708, 0.9293, 0.9865), (0.9293, 0.9511, 0.9965), (0.9519, 0.9517, 0.9924), (0.9699, 0.951, 0.983), (0.9293, 0.9708, 0.9865), (0.951, 0.9699, 0.9829), (0.9667, 0.9667, 0.9762), (0.9965, 0.9511, 0.9293), (0.9865, 0.9708, 0.9293), (0.9965, 0.9293, 0.9511), (0.9924, 0.9518, 0.9517), (0.983, 0.9699, 0.951), (0.9865, 0.9293, 0.9708), (0.9829, 0.951, 0.9699), (0.9762, 0.9667, 0.9667), (0.9293, -1.0, 0.9293), (1.0, -0.9293, 0.9293), (0.9293, -0.9293, 1.0), (0.9511, -0.9965, 0.9293), (0.9708, -0.9865, 0.9293), (0.9293, -0.9965, 0.9511), (0.9518, -0.9924, 0.9517), (0.9699, -0.983, 0.951), (0.9293, -0.9865, 0.9708), (0.951, -0.9829, 0.9699), (0.9667, -0.9762, 0.9667), (0.9965, -0.9293, 0.9511), (0.9865, -0.9293, 0.9708), (0.9965, -0.9511, 0.9293), (0.9924, -0.9517, 0.9518), (0.983, -0.951, 0.9699), (0.9865, -0.9708, 0.9293), (0.9829, -0.9699, 0.951), (0.9762, -0.9667, 0.9667), (0.9293, -0.9511, 0.9965), (0.9293, -0.9708, 0.9865), (0.9511, -0.9293, 0.9965), (0.9517, -0.9519, 0.9924), (0.951, -0.9699, 0.983), (0.9708, -0.9293, 0.9865), (0.9699, -0.951, 0.9829), (0.9667, -0.9667, 0.9762), (-1.0, -0.9293, 0.9293), (-0.9293, -1.0, 0.9293), (-0.9293, -0.9293, 1.0), (-0.9965, -0.9511, 0.9293), (-0.9865, -0.9708, 0.9293), (-0.9965, -0.9293, 0.9511), (-0.9924, -0.9518, 0.9517), (-0.983, -0.9699, 0.951), (-0.9865, -0.9293, 0.9708), (-0.9829, -0.951, 0.9699), (-0.9762, -0.9667, 0.9667), (-0.9293, -0.9965, 0.9511), (-0.9293, -0.9865, 0.9708), (-0.9511, -0.9965, 0.9293), (-0.9517, -0.9924, 0.9518), (-0.951, -0.983, 0.9699), (-0.9708, -0.9865, 0.9293), (-0.9699, -0.9829, 0.951), (-0.9667, -0.9762, 0.9667), (-0.9511, -0.9293, 0.9965), (-0.9708, -0.9293, 0.9865), (-0.9293, -0.9511, 0.9965), (-0.9519, -0.9517, 0.9924), (-0.9699, -0.951, 0.983), (-0.9293, -0.9708, 0.9865), (-0.951, -0.9699, 0.9829), (-0.9667, -0.9667, 0.9762), (-1.0, 0.9293, 0.9293), (-0.9293, 0.9293, 1.0), (-0.9293, 1.0, 0.9293), (-0.9965, 0.9293, 0.9511), (-0.9865, 0.9293, 0.9708), (-0.9965, 0.9511, 0.9293), (-0.9924, 0.9517, 0.9518), (-0.983, 0.951, 0.9699), (-0.9865, 0.9708, 0.9293), (-0.9829, 0.9699, 0.951), (-0.9762, 0.9667, 0.9667), (-0.9293, 0.9511, 0.9965), (-0.9293, 0.9708, 0.9865), (-0.9511, 0.9293, 0.9965), (-0.9517, 0.9518, 0.9924), (-0.951, 0.9699, 0.983), (-0.9708, 0.9293, 0.9865), (-0.9699, 0.951, 0.9829), (-0.9667, 0.9667, 0.9762), (-0.9511, 0.9965, 0.9293), (-0.9708, 0.9865, 0.9293), (-0.9293, 0.9965, 0.9511), (-0.9518, 0.9924, 0.9517), (-0.9699, 0.983, 0.951), (-0.9293, 0.9865, 0.9708), (-0.951, 0.9829, 0.9699), (-0.9667, 0.9762, 0.9667), (0.04167, 0.699, 1.0), (0.04167, 0.699, -1.0), (-0.004991, 0.8736, 1.0), (-0.004991, 0.8736, -1.0), (-0.01594, 0.8714, 1.0), (-0.01594, 0.8714, -1.0), (-0.02647, 0.865, 1.0), (-0.02647, 0.865, -1.0), (-0.05684, 0.7184, 1.0), (-0.05684, 0.7184, -1.0), (-0.05165, 0.699, 1.0), (-0.05165, 0.699, -1.0), (-0.06003, 0.7395, 1.0), (-0.06003, 0.7395, -1.0), (-0.04467, 0.682, 1.0), (-0.04467, 0.682, -1.0), (-0.01594, 0.6513, 1.0), (-0.01594, 0.6513, -1.0), (-0.004991, 0.6491, 1.0), (-0.004991, 0.6491, -1.0), (-0.02647, 0.6577, 1.0), (-0.02647, 0.6577, -1.0), (0.05005, 0.7833, 1.0), (0.05005, 0.7833, -1.0), (0.02619, 0.8547, 1.0), (0.02619, 0.8547, -1.0), (0.05113, 0.7614, 1.0), (0.05113, 0.7614, -1.0), (0.04685, 0.8043, 1.0), (0.04685, 0.8043, -1.0), (0.005956, 0.6513, 1.0), (0.005956, 0.6513, -1.0), (-0.04467, 0.8407, 1.0), (-0.04467, 0.8407, -1.0), (-0.03617, 0.8547, 1.0), (-0.03617, 0.8547, -1.0), (-0.05165, 0.8237, 1.0), (-0.05165, 0.8237, -1.0), (0.05005, 0.7395, 1.0), (0.05005, 0.7395, -1.0), (0.02619, 0.668, 1.0), (0.02619, 0.668, -1.0), (0.03469, 0.682, 1.0), (0.03469, 0.682, -1.0), (0.04685, 0.7184, 1.0), (0.04685, 0.7184, -1.0), (-0.06111, 0.7614, 1.0), (-0.06111, 0.7614, -1.0), (-0.03617, 0.668, 1.0), (-0.03617, 0.668, -1.0), (-0.06003, 0.7833, 1.0), (-0.06003, 0.7833, -1.0), (0.03469, 0.8407, 1.0), (0.03469, 0.8407, -1.0), (0.01648, 0.6577, 1.0), (0.01648, 0.6577, -1.0), (0.04167, 0.8237, 1.0), (0.04167, 0.8237, -1.0), (-0.05684, 0.8043, 1.0), (-0.05684, 0.8043, -1.0), (0.01648, 0.865, 1.0), (0.01648, 0.865, -1.0), (0.005956, 0.8714, 1.0), (0.005956, 0.8714, -1.0)], [], [(108, 2, 81, 191), (28, 135, 163, 54), (55, 162, 189, 83), (109, 190, 262, 266, 274, 252, 248, 250, 222, 220, 218, 278, 276, 240, 268, 272, 244, 238, 242), (0, 110, 136, 27), (0, 3, 6, 5), (3, 4, 7, 6), (4, 16, 17, 7), (5, 6, 9, 8), (6, 7, 10, 9), (7, 17, 18, 10), (1, 11, 14, 13), (11, 12, 15, 14), (12, 24, 25, 15), (13, 14, 17, 16), (14, 15, 18, 17), (15, 25, 26, 18), (2, 19, 22, 21), (19, 20, 23, 22), (20, 8, 9, 23), (21, 22, 25, 24), (22, 23, 26, 25), (23, 9, 10, 26), (10, 18, 26), (27, 30, 33, 32), (30, 31, 34, 33), (31, 43, 44, 34), (32, 33, 36, 35), (33, 34, 37, 36), (34, 44, 45, 37), (28, 38, 41, 40), (38, 39, 42, 41), (39, 51, 52, 42), (40, 41, 44, 43), (41, 42, 45, 44), (42, 52, 53, 45), (29, 46, 49, 48), (46, 47, 50, 49), (47, 35, 36, 50), (48, 49, 52, 51), (49, 50, 53, 52), (50, 36, 37, 53), (37, 45, 53), (54, 57, 60, 59), (57, 58, 61, 60), (58, 70, 71, 61), (59, 60, 63, 62), (60, 61, 64, 63), (61, 71, 72, 64), (55, 65, 68, 67), (65, 66, 69, 68), (66, 78, 79, 69), (67, 68, 71, 70), (68, 69, 72, 71), (69, 79, 80, 72), (56, 73, 76, 75), (73, 74, 77, 76), (74, 62, 63, 77), (75, 76, 79, 78), (76, 77, 80, 79), (77, 63, 64, 80), (64, 72, 80), (81, 84, 87, 86), (84, 85, 88, 87), (85, 97, 98, 88), (86, 87, 90, 89), (87, 88, 91, 90), (88, 98, 99, 91), (82, 92, 95, 94), (92, 93, 96, 95), (93, 105, 106, 96), (94, 95, 98, 97), (95, 96, 99, 98), (96, 106, 107, 99), (83, 100, 103, 102), (100, 101, 104, 103), (101, 89, 90, 104), (102, 103, 106, 105), (103, 104, 107, 106), (104, 90, 91, 107), (91, 99, 107), (108, 111, 114, 113), (111, 112, 115, 114), (112, 124, 125, 115), (113, 114, 117, 116), (114, 115, 118, 117), (115, 125, 126, 118), (109, 119, 122, 121), (119, 120, 123, 122), (120, 132, 133, 123), (121, 122, 125, 124), (122, 123, 126, 125), (123, 133, 134, 126), (110, 127, 130, 129), (127, 128, 131, 130), (128, 116, 117, 131), (129, 130, 133, 132), (130, 131, 134, 133), (131, 117, 118, 134), (118, 126, 134), (135, 138, 141, 140), (138, 139, 142, 141), (139, 151, 152, 142), (140, 141, 144, 143), (141, 142, 145, 144), (142, 152, 153, 145), (136, 146, 149, 148), (146, 147, 150, 149), (147, 159, 160, 150), (148, 149, 152, 151), (149, 150, 153, 152), (150, 160, 161, 153), (137, 154, 157, 156), (154, 155, 158, 157), (155, 143, 144, 158), (156, 157, 160, 159), (157, 158, 161, 160), (158, 144, 145, 161), (145, 153, 161), (162, 165, 168, 167), (165, 166, 169, 168), (166, 178, 179, 169), (167, 168, 171, 170), (168, 169, 172, 171), (169, 179, 180, 172), (163, 173, 176, 175), (173, 174, 177, 176), (174, 186, 187, 177), (175, 176, 179, 178), (176, 177, 180, 179), (177, 187, 188, 180), (164, 181, 184, 183), (181, 182, 185, 184), (182, 170, 171, 185), (183, 184, 187, 186), (184, 185, 188, 187), (185, 171, 172, 188), (172, 180, 188), (189, 192, 195, 194), (192, 193, 196, 195), (193, 205, 206, 196), (194, 195, 198, 197), (195, 196, 199, 198), (196, 206, 207, 199), (190, 200, 203, 202), (200, 201, 204, 203), (201, 213, 214, 204), (202, 203, 206, 205), (203, 204, 207, 206), (204, 214, 215, 207), (191, 208, 211, 210), (208, 209, 212, 211), (209, 197, 198, 212), (210, 211, 214, 213), (211, 212, 215, 214), (212, 198, 199, 215), (199, 207, 215), (0, 27, 32, 3), (3, 32, 35, 4), (4, 35, 47, 16), (16, 47, 46, 13), (13, 46, 29, 1), (1, 82, 94, 11), (11, 94, 97, 12), (12, 97, 85, 24), (24, 85, 84, 21), (21, 84, 81, 2), (2, 108, 113, 19), (19, 113, 116, 20), (20, 116, 128, 8), (8, 128, 127, 5), (5, 127, 110, 0), (28, 54, 59, 38), (38, 59, 62, 39), (39, 62, 74, 51), (51, 74, 73, 48), (48, 73, 56, 29), (27, 136, 148, 30), (30, 148, 151, 31), (31, 151, 139, 43), (43, 139, 138, 40), (40, 138, 135, 28), (55, 83, 102, 65), (65, 102, 105, 66), (66, 105, 93, 78), (78, 93, 92, 75), (75, 92, 82, 56), (54, 163, 175, 57), (57, 175, 178, 58), (58, 178, 166, 70), (70, 166, 165, 67), (67, 165, 162, 55), (83, 189, 194, 100), (100, 194, 197, 101), (101, 197, 209, 89), (89, 209, 208, 86), (86, 208, 191, 81), (109, 137, 156, 119), (119, 156, 159, 120), (120, 159, 147, 132), (132, 147, 146, 129), (129, 146, 136, 110), (108, 191, 210, 111), (111, 210, 213, 112), (112, 213, 201, 124), (124, 201, 200, 121), (121, 200, 190, 109), (137, 164, 183, 154), (154, 183, 186, 155), (155, 186, 174, 143), (143, 174, 173, 140), (140, 173, 163, 135), (164, 190, 202, 181), (181, 202, 205, 182), (182, 205, 193, 170), (170, 193, 192, 167), (167, 192, 189, 162), (1, 243, 239, 245, 273, 269, 241, 277, 279, 219, 221, 223, 251, 249, 253, 275, 267, 263, 82), (255, 254, 242, 243), (259, 258, 216, 217), (217, 216, 260, 261), (267, 266, 262, 263), (239, 238, 244, 245), (243, 242, 238, 239), (273, 272, 268, 269), (219, 218, 220, 221), (233, 232, 234, 235), (253, 252, 274, 275), (235, 234, 246, 247), (221, 220, 222, 223), (269, 268, 240, 241), (265, 264, 236, 237), (241, 240, 276, 277), (257, 256, 258, 259), (251, 250, 248, 249), (275, 274, 266, 267), (82, 263, 229, 225, 227, 231, 265, 237, 233, 235, 247, 271, 257, 259, 217, 261, 255, 243, 1, 29, 56), (271, 270, 256, 257), (231, 230, 264, 265), (225, 224, 226, 227), (279, 278, 218, 219), (245, 244, 272, 273), (263, 262, 228, 229), (261, 260, 254, 255), (237, 236, 232, 233), (242, 254, 260, 216, 258, 256, 270, 246, 234, 232, 236, 264, 230, 226, 224, 228, 262, 190, 164, 137, 109), (223, 222, 250, 251), (277, 276, 278, 279), (247, 246, 270, 271), (229, 228, 224, 225), (249, 248, 252, 253), (227, 226, 230, 231)])
me_cube_004.polygons.foreach_set('material_index', [1, 1, 1, 1, 1, 1, 1, 1, 1, 1, 1, 1, 1, 1, 1, 1, 1, 1, 1, 1, 1, 1, 1, 1, 1, 1, 1, 1, 1, 1, 1, 1, 1, 1, 1, 1, 1, 1, 1, 1, 1, 1, 1, 1, 1, 1, 1, 1, 1, 1, 1, 1, 1, 1, 1, 1, 1, 1, 1, 1, 1, 1, 1, 1, 1, 1, 1, 1, 1, 1, 1, 1, 1, 1, 1, 1, 1, 1, 1, 1, 1, 1, 1, 1, 1, 1, 1, 1, 1, 1, 1, 1, 1, 1, 1, 1, 1, 1, 1, 1, 1, 1, 1, 1, 1, 1, 1, 1, 1, 1, 1, 1, 1, 1, 1, 1, 1, 1, 1, 1, 1, 1, 1, 1, 1, 1, 1, 1, 1, 1, 1, 1, 1, 1, 1, 1, 1, 1, 1, 1, 1, 1, 1, 1, 1, 1, 1, 1, 1, 1, 1, 1, 1, 1, 1, 1, 1, 1, 1, 1, 1, 1, 1, 1, 1, 1, 1, 1, 1, 1, 1, 1, 1, 1, 1, 1, 1, 1, 1, 1, 1, 1, 1, 1, 1, 1, 1, 1, 1, 1, 1, 1, 1, 1, 1, 1, 1, 1, 1, 1, 1, 1, 1, 1, 1, 1, 1, 1, 1, 1, 1, 1, 1, 1, 1, 1, 1, 1, 0, 0, 0, 0, 0, 0, 0, 0, 0, 0, 0, 0, 0, 0, 0, 0, 0, 0, 1, 0, 0, 0, 0, 0, 0, 0, 0, 1, 0, 0, 0, 0, 0, 0])
me_cube_004.materials.append(mat_white_desk_brown)
me_cube_004.materials.append(mat_white_desk_white_001)
me_cube_004.use_remesh_preserve_volume = False
me_cube_004.use_remesh_preserve_attributes = False
me_cube_004.use_mirror_vertex_groups = False
me_cube_004.update()

# ---- objects
ob_lamp = bpy.data.objects.new('Lamp', light_lamp)
ob_camera = bpy.data.objects.new('Camera', cam_camera)
ob_cube_002 = bpy.data.objects.new('Cube.002', me_cube_002)
ob_cube_003 = bpy.data.objects.new('Cube.003', me_cube_003)
ob_cube = bpy.data.objects.new('Cube', me_cube)
ob_cube_004 = bpy.data.objects.new('Cube.004', me_cube_004)

# ---- transforms, parenting, visibility, modifiers, constraints
ob_lamp.location = (4.076, 1.005, 5.904)
ob_lamp.rotation_euler = (0.6503, 0.05522, 1.866)
ob_lamp.lock_rotations_4d = False
ob_lamp.empty_display_type = 'ARROWS'
ob_lamp.color = (0.0, 0.0, 0.0, 0.0)
ob_lamp.hide_viewport = True
ob_lamp.lineart.crease_threshold = 0.0
ob_camera.location = (7.481, -6.508, 5.344)
ob_camera.rotation_euler = (1.109, 0.0, 0.8149)
ob_camera.lock_rotations_4d = False
ob_camera.empty_display_type = 'ARROWS'
ob_camera.color = (0.0, 0.0, 0.0, 0.0)
ob_camera.hide_viewport = True
ob_camera.display_type = 'WIRE'
ob_camera.lineart.crease_threshold = 0.0
ob_cube_002.location = (2.579, 0.0, -0.2442)
ob_cube_002.scale = (0.08333, 1.25, 1.25)
ob_cube_002.lock_rotations_4d = False
ob_cube_002.empty_display_type = 'ARROWS'
ob_cube_002.lineart.crease_threshold = 0.0
ob_cube_003.location = (0.0, 1.334, 0.998)
ob_cube_003.scale = (2.66, 0.08333, 1.0)
ob_cube_003.lock_rotations_4d = False
ob_cube_003.empty_display_type = 'ARROWS'
ob_cube_003.lineart.crease_threshold = 0.0
ob_cube.location = (-2.582, 0.0, -0.2442)
ob_cube.scale = (0.08333, 1.25, 1.25)
ob_cube.lock_rotations_4d = False
ob_cube.empty_display_type = 'ARROWS'
ob_cube.lineart.crease_threshold = 0.0
ob_cube_004.location = (0.0, 0.0, 0.798)
ob_cube_004.scale = (2.5, 1.25, 0.06917)
ob_cube_004.lock_rotations_4d = False
ob_cube_004.empty_display_type = 'ARROWS'
ob_cube_004.lineart.crease_threshold = 0.0

# ---- collection membership
col_collection_1.objects.link(ob_lamp)
col_collection_1.objects.link(ob_camera)
col_collection_1.objects.link(ob_cube_002)
col_collection_1.objects.link(ob_cube_003)
col_collection_1.objects.link(ob_cube)
col_collection_1.objects.link(ob_cube_004)

# ---- scene / render settings (as saved in the file)
scene.camera = ob_camera
scene.frame_start = 1; scene.frame_end = 250; scene.frame_set(1)
scene.render.engine = 'BLENDER_EEVEE_NEXT'
scene.render.resolution_percentage = 50
scene.render.dither_intensity = 0.0
scene.cycles.use_denoising = False
scene.cycles.samples = 128
scene.cycles.sampling_pattern = 'TABULATED_SOBOL'
scene.cycles.light_sampling_threshold = 0.0
scene.cycles.use_adaptive_sampling = False
scene.cycles.use_light_tree = False
scene.cycles.blur_glossy = 0.0
scene.cycles.sample_clamp_indirect = 0.0
scene.view_settings.view_transform = 'Standard'
scene.unit_settings.scale_length = 0.3048
bpy.context.view_layer.update()
